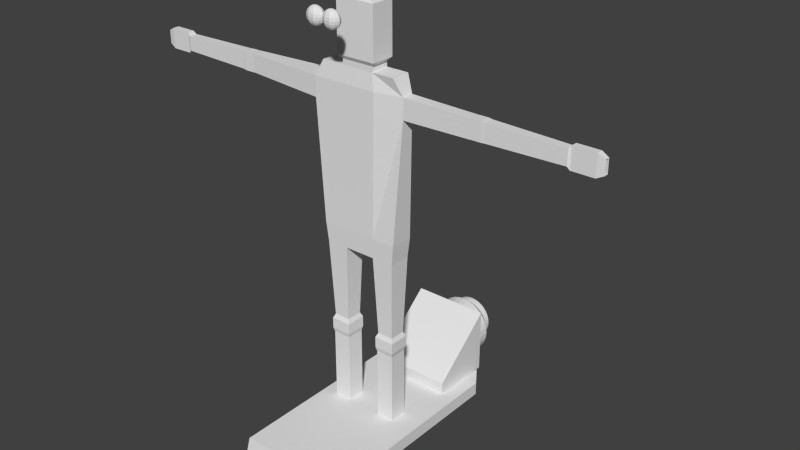 # Source: character.blend  (saved by Blender 2.63.0; exported with 4.5.12 LTS)
import bpy
from mathutils import Matrix  # noqa: F401  (used for matrix-valued properties, if any)

bpy.ops.wm.read_factory_settings(use_empty=True)
scene = bpy.context.scene
scene.name = 'Scene'

# ---- collections
col_collection_1 = bpy.data.collections.new('Collection 1'); scene.collection.children.link(col_collection_1)

# ---- materials (node trees are filled in below, after node groups)
mat_material_004 = bpy.data.materials.new('Material.004')
mat_material_004.alpha_threshold = 0.0
mat_material_004.use_transparent_shadow = False
mat_material_004.roughness = 0.5
mat_material_004.line_color = (0.0, 0.0, 0.0, 1.0)
mat_material_002 = bpy.data.materials.new('Material.002')
mat_material_002.alpha_threshold = 0.0
mat_material_002.use_transparent_shadow = False
mat_material_002.roughness = 0.5
mat_material_002.line_color = (0.0, 0.0, 0.0, 1.0)
mat_material_003 = bpy.data.materials.new('Material.003')
mat_material_003.alpha_threshold = 0.0
mat_material_003.use_transparent_shadow = False
mat_material_003.roughness = 0.5
mat_material_003.line_color = (0.0, 0.0, 0.0, 1.0)
mat_material_001 = bpy.data.materials.new('Material.001')
mat_material_001.alpha_threshold = 0.0
mat_material_001.use_transparent_shadow = False
mat_material_001.roughness = 0.5
mat_material_001.line_color = (0.0, 0.0, 0.0, 1.0)
mat_material = bpy.data.materials.new('Material')
mat_material.alpha_threshold = 0.0
mat_material.use_transparent_shadow = False
mat_material.roughness = 0.5
mat_material.line_color = (0.0, 0.0, 0.0, 1.0)

# ---- material node trees

# ---- world
world_world = bpy.data.worlds.new('World'); scene.world = world_world
world_world.color = (0.05088, 0.05088, 0.05088)
world_world.use_sun_shadow = False
world_world.sun_shadow_jitter_overblur = 0.0
world_world.cycles.sampling_method = 'MANUAL'
world_world.cycles.sample_map_resolution = 256

# ---- meshes
me_sphere_001 = bpy.data.meshes.new('Sphere.001')
me_sphere_001.from_pydata([(-0.309, 0.0, 0.9511), (-0.809, 0.0, 0.5878), (-0.809, 0.0, -0.5878), (-0.5878, 0.0, -0.809), (-0.309, 0.0, -0.9511), (3.258e-07, 0.0, -1.0), (-0.25, 0.1816, 0.9511), (-0.4755, 0.3455, 0.809), (-0.6545, 0.4755, 0.5878), (-0.7694, 0.559, 0.309), (-0.809, 0.5878, -5.96e-08), (-0.7694, 0.559, -0.309), (-0.6545, 0.4755, -0.5878), (-0.4755, 0.3455, -0.809), (-0.25, 0.1816, -0.9511), (-0.09549, 0.2939, 0.9511), (-0.1816, 0.559, 0.809), (-0.25, 0.7694, 0.5878), (-0.2939, 0.9045, 0.309), (-0.309, 0.9511, -5.96e-08), (-0.2939, 0.9045, -0.309), (-0.25, 0.7694, -0.5878), (-0.1816, 0.559, -0.809), (-0.09549, 0.2939, -0.9511), (0.09549, 0.2939, 0.9511), (0.1816, 0.559, 0.809), (0.25, 0.7694, 0.5878), (0.2939, 0.9045, 0.309), (0.309, 0.9511, -5.96e-08), (0.2939, 0.9045, -0.309), (0.25, 0.7694, -0.5878), (0.1816, 0.559, -0.809), (0.09549, 0.2939, -0.9511), (0.25, 0.1816, 0.9511), (0.4755, 0.3455, 0.809), (0.6545, 0.4755, 0.5878), (0.7694, 0.559, 0.309), (0.809, 0.5878, -5.96e-08), (0.7694, 0.559, -0.309), (0.6545, 0.4755, -0.5878), (0.4755, 0.3455, -0.809), (0.25, 0.1816, -0.9511), (0.309, 0.0, 0.9511), (0.5878, 5.96e-08, 0.809), (0.809, 0.0, 0.5878), (0.9511, 8.941e-08, 0.309), (1.0, 5.96e-08, -5.96e-08), (0.9511, 8.941e-08, -0.309), (0.809, 0.0, -0.5878), (0.5878, 5.96e-08, -0.809), (0.309, 0.0, -0.9511), (0.25, -0.1816, 0.9511), (0.4755, -0.3455, 0.809), (0.6545, -0.4755, 0.5878), (0.7694, -0.559, 0.309), (0.809, -0.5878, -5.96e-08), (0.7694, -0.559, -0.309), (0.6545, -0.4755, -0.5878), (0.4755, -0.3455, -0.809), (0.25, -0.1816, -0.9511), (0.09549, -0.2939, 0.9511), (0.1816, -0.559, 0.809), (0.25, -0.7694, 0.5878), (0.2939, -0.9045, 0.309), (0.309, -0.9511, -5.96e-08), (0.2939, -0.9045, -0.309), (0.25, -0.7694, -0.5878), (0.1816, -0.559, -0.809), (0.09549, -0.2939, -0.9511), (-0.09549, -0.2939, 0.9511), (-0.1816, -0.559, 0.809), (-0.25, -0.7694, 0.5878), (-0.2939, -0.9045, 0.309), (-0.309, -0.9511, -5.96e-08), (-0.2939, -0.9045, -0.309), (-0.25, -0.7694, -0.5878), (-0.1816, -0.559, -0.809), (-0.09549, -0.2939, -0.9511), (6.223e-08, -1.915e-07, 1.0), (-0.25, -0.1816, 0.9511), (-0.4755, -0.3455, 0.809), (-0.6545, -0.4755, 0.5878), (-0.7694, -0.559, 0.309), (-0.809, -0.5878, -5.96e-08), (-0.7694, -0.559, -0.309), (-0.6545, -0.4755, -0.5878), (-0.4755, -0.3455, -0.809), (-0.25, -0.1816, -0.9511), (-0.5878, -1.192e-07, 0.809), (-0.9511, -1.49e-07, 0.309), (-1.0, -1.49e-07, -5.96e-08), (-0.9511, -1.788e-07, -0.309)], [], [(12, 13, 3, 2), (13, 14, 4, 3), (20, 21, 12, 11), (21, 22, 13, 12), (15, 16, 7, 6), (22, 23, 14, 13), (16, 17, 8, 7), (17, 18, 9, 8), (18, 19, 10, 9), (19, 20, 11, 10), (26, 27, 18, 17), (27, 28, 19, 18), (28, 29, 20, 19), (29, 30, 21, 20), (30, 31, 22, 21), (24, 25, 16, 15), (31, 32, 23, 22), (25, 26, 17, 16), (39, 40, 31, 30), (33, 34, 25, 24), (40, 41, 32, 31), (34, 35, 26, 25), (35, 36, 27, 26), (36, 37, 28, 27), (37, 38, 29, 28), (38, 39, 30, 29), (45, 46, 37, 36), (46, 47, 38, 37), (47, 48, 39, 38), (48, 49, 40, 39), (42, 43, 34, 33), (49, 50, 41, 40), (43, 44, 35, 34), (44, 45, 36, 35), (58, 59, 50, 49), (52, 53, 44, 43), (53, 54, 45, 44), (54, 55, 46, 45), (55, 56, 47, 46), (56, 57, 48, 47), (57, 58, 49, 48), (51, 52, 43, 42), (64, 65, 56, 55), (65, 66, 57, 56), (66, 67, 58, 57), (60, 61, 52, 51), (67, 68, 59, 58), (61, 62, 53, 52), (62, 63, 54, 53), (63, 64, 55, 54), (71, 72, 63, 62), (72, 73, 64, 63), (73, 74, 65, 64), (74, 75, 66, 65), (75, 76, 67, 66), (69, 70, 61, 60), (76, 77, 68, 67), (70, 71, 62, 61), (85, 86, 76, 75), (79, 80, 70, 69), (86, 87, 77, 76), (80, 81, 71, 70), (81, 82, 72, 71), (82, 83, 73, 72), (83, 84, 74, 73), (84, 85, 75, 74), (89, 90, 83, 82), (90, 91, 84, 83), (14, 5, 4), (8, 9, 89, 1), (9, 10, 90, 89), (10, 11, 91, 90), (11, 12, 2, 91), (78, 6, 0), (6, 7, 88, 0), (7, 8, 1, 88), (78, 15, 6), (23, 5, 14), (32, 5, 23), (78, 24, 15), (41, 5, 32), (78, 33, 24), (78, 42, 33), (50, 5, 41), (59, 5, 50), (78, 51, 42), (78, 60, 51), (68, 5, 59), (77, 5, 68), (78, 69, 60), (78, 79, 69), (87, 5, 77), (91, 2, 85, 84), (78, 0, 79), (2, 3, 86, 85), (0, 88, 80, 79), (3, 4, 87, 86), (88, 1, 81, 80), (4, 5, 87), (1, 89, 82, 81)])
_uv = me_sphere_001.uv_layers.new(name='UVMap')
_uv.uv.foreach_set('vector', [0.6361, 0.4039, 0.6803, 0.4039, 0.6803, 0.4481, 0.6361, 0.4481, 0.6361, 0.4039, 0.6803, 0.4039, 0.6803, 0.4481, 0.6361, 0.4481, 0.6361, 0.4039, 0.6803, 0.4039, 0.6803, 0.4481, 0.6361, 0.4481, 0.6361, 0.4039, 0.6803, 0.4039, 0.6803, 0.4481, 0.6361, 0.4481, 0.6361, 0.4039, 0.6803, 0.4039, 0.6803, 0.4481, 0.6361, 0.4481, 0.6361, 0.4039, 0.6803, 0.4039, 0.6803, 0.4481, 0.6361, 0.4481, 0.6361, 0.4039, 0.6803, 0.4039, 0.6803, 0.4481, 0.6361, 0.4481, 0.6361, 0.4039, 0.6803, 0.4039, 0.6803, 0.4481, 0.6361, 0.4481, 0.6361, 0.4039, 0.6803, 0.4039, 0.6803, 0.4481, 0.6361, 0.4481, 0.6361, 0.4039, 0.6803, 0.4039, 0.6803, 0.4481, 0.6361, 0.4481, 0.6361, 0.4039, 0.6803, 0.4039, 0.6803, 0.4481, 0.6361, 0.4481, 0.6361, 0.4039, 0.6803, 0.4039, 0.6803, 0.4481, 0.6361, 0.4481, 0.6361, 0.4039, 0.6803, 0.4039, 0.6803, 0.4481, 0.6361, 0.4481, 0.6361, 0.4039, 0.6803, 0.4039, 0.6803, 0.4481, 0.6361, 0.4481, 0.6361, 0.4039, 0.6803, 0.4039, 0.6803, 0.4481, 0.6361, 0.4481, 0.6361, 0.4039, 0.6803, 0.4039, 0.6803, 0.4481, 0.6361, 0.4481, 0.6361, 0.4039, 0.6803, 0.4039, 0.6803, 0.4481, 0.6361, 0.4481, 0.6361, 0.4039, 0.6803, 0.4039, 0.6803, 0.4481, 0.6361, 0.4481, 0.6361, 0.4039, 0.6803, 0.4039, 0.6803, 0.4481, 0.6361, 0.4481, 0.6361, 0.4039, 0.6803, 0.4039, 0.6803, 0.4481, 0.6361, 0.4481, 0.6361, 0.4039, 0.6803, 0.4039, 0.6803, 0.4481, 0.6361, 0.4481, 0.6361, 0.4039, 0.6803, 0.4039, 0.6803, 0.4481, 0.6361, 0.4481, 0.6361, 0.4039, 0.6803, 0.4039, 0.6803, 0.4481, 0.6361, 0.4481, 0.6361, 0.4039, 0.6803, 0.4039, 0.6803, 0.4481, 0.6361, 0.4481, 0.6361, 0.4039, 0.6803, 0.4039, 0.6803, 0.4481, 0.6361, 0.4481, 0.6361, 0.4039, 0.6803, 0.4039, 0.6803, 0.4481, 0.6361, 0.4481, 0.6361, 0.4039, 0.6803, 0.4039, 0.6803, 0.4481, 0.6361, 0.4481, 0.6361, 0.4039, 0.6803, 0.4039, 0.6803, 0.4481, 0.6361, 0.4481, 0.6361, 0.4039, 0.6803, 0.4039, 0.6803, 0.4481, 0.6361, 0.4481, 0.6361, 0.4039, 0.6803, 0.4039, 0.6803, 0.4481, 0.6361, 0.4481, 0.6361, 0.4039, 0.6803, 0.4039, 0.6803, 0.4481, 0.6361, 0.4481, 0.6361, 0.4039, 0.6803, 0.4039, 0.6803, 0.4481, 0.6361, 0.4481, 0.6361, 0.4039, 0.6803, 0.4039, 0.6803, 0.4481, 0.6361, 0.4481, 0.6361, 0.4039, 0.6803, 0.4039, 0.6803, 0.4481, 0.6361, 0.4481, 0.6361, 0.4039, 0.6803, 0.4039, 0.6803, 0.4481, 0.6361, 0.4481, 0.6361, 0.4039, 0.6803, 0.4039, 0.6803, 0.4481, 0.6361, 0.4481, 0.6361, 0.4039, 0.6803, 0.4039, 0.6803, 0.4481, 0.6361, 0.4481, 0.6361, 0.4039, 0.6803, 0.4039, 0.6803, 0.4481, 0.6361, 0.4481, 0.6361, 0.4039, 0.6803, 0.4039, 0.6803, 0.4481, 0.6361, 0.4481, 0.6361, 0.4039, 0.6803, 0.4039, 0.6803, 0.4481, 0.6361, 0.4481, 0.6361, 0.4039, 0.6803, 0.4039, 0.6803, 0.4481, 0.6361, 0.4481, 0.6361, 0.4039, 0.6803, 0.4039, 0.6803, 0.4481, 0.6361, 0.4481, 0.6361, 0.4039, 0.6803, 0.4039, 0.6803, 0.4481, 0.6361, 0.4481, 0.6361, 0.4039, 0.6803, 0.4039, 0.6803, 0.4481, 0.6361, 0.4481, 0.6361, 0.4039, 0.6803, 0.4039, 0.6803, 0.4481, 0.6361, 0.4481, 0.6361, 0.4039, 0.6803, 0.4039, 0.6803, 0.4481, 0.6361, 0.4481, 0.6361, 0.4039, 0.6803, 0.4039, 0.6803, 0.4481, 0.6361, 0.4481, 0.6361, 0.4039, 0.6803, 0.4039, 0.6803, 0.4481, 0.6361, 0.4481, 0.6361, 0.4039, 0.6803, 0.4039, 0.6803, 0.4481, 0.6361, 0.4481, 0.6361, 0.4039, 0.6803, 0.4039, 0.6803, 0.4481, 0.6361, 0.4481, 0.6361, 0.4039, 0.6803, 0.4039, 0.6803, 0.4481, 0.6361, 0.4481, 0.6361, 0.4039, 0.6803, 0.4039, 0.6803, 0.4481, 0.6361, 0.4481, 0.6361, 0.4039, 0.6803, 0.4039, 0.6803, 0.4481, 0.6361, 0.4481, 0.6361, 0.4039, 0.6803, 0.4039, 0.6803, 0.4481, 0.6361, 0.4481, 0.6361, 0.4039, 0.6803, 0.4039, 0.6803, 0.4481, 0.6361, 0.4481, 0.6361, 0.4039, 0.6803, 0.4039, 0.6803, 0.4481, 0.6361, 0.4481, 0.6361, 0.4039, 0.6803, 0.4039, 0.6803, 0.4481, 0.6361, 0.4481, 0.6361, 0.4039, 0.6803, 0.4039, 0.6803, 0.4481, 0.6361, 0.4481, 0.6361, 0.4039, 0.6803, 0.4039, 0.6803, 0.4481, 0.6361, 0.4481, 0.6361, 0.4039, 0.6803, 0.4039, 0.6803, 0.4481, 0.6361, 0.4481, 0.6361, 0.4039, 0.6803, 0.4039, 0.6803, 0.4481, 0.6361, 0.4481, 0.6361, 0.4039, 0.6803, 0.4039, 0.6803, 0.4481, 0.6361, 0.4481, 0.6361, 0.4039, 0.6803, 0.4039, 0.6803, 0.4481, 0.6361, 0.4481, 0.6361, 0.4039, 0.6803, 0.4039, 0.6803, 0.4481, 0.6361, 0.4481, 0.6361, 0.4039, 0.6803, 0.4039, 0.6803, 0.4481, 0.6361, 0.4481, 0.6361, 0.4039, 0.6803, 0.4039, 0.6803, 0.4481, 0.6361, 0.4481, 0.6361, 0.4039, 0.6803, 0.4039, 0.6803, 0.4481, 0.6361, 0.4481, 0.6361, 0.4039, 0.6803, 0.4039, 0.6803, 0.4481, 0.6361, 0.4481, 0.6361, 0.4039, 0.6803, 0.4039, 0.6803, 0.4481, 0.6361, 0.4039, 0.6803, 0.4039, 0.6803, 0.4481, 0.6361, 0.4481, 0.6361, 0.4039, 0.6803, 0.4039, 0.6803, 0.4481, 0.6361, 0.4481, 0.6361, 0.4039, 0.6803, 0.4039, 0.6803, 0.4481, 0.6361, 0.4481, 0.6361, 0.4039, 0.6803, 0.4039, 0.6803, 0.4481, 0.6361, 0.4481, 0.6361, 0.4039, 0.6803, 0.4039, 0.6803, 0.4481, 0.6361, 0.4039, 0.6803, 0.4039, 0.6803, 0.4481, 0.6361, 0.4481, 0.6361, 0.4039, 0.6803, 0.4039, 0.6803, 0.4481, 0.6361, 0.4481, 0.6361, 0.4039, 0.6803, 0.4039, 0.6803, 0.4481, 0.6361, 0.4039, 0.6803, 0.4039, 0.6803, 0.4481, 0.6361, 0.4039, 0.6803, 0.4039, 0.6803, 0.4481, 0.6361, 0.4039, 0.6803, 0.4039, 0.6803, 0.4481, 0.6361, 0.4039, 0.6803, 0.4039, 0.6803, 0.4481, 0.6361, 0.4039, 0.6803, 0.4039, 0.6803, 0.4481, 0.6361, 0.4039, 0.6803, 0.4039, 0.6803, 0.4481, 0.6361, 0.4039, 0.6803, 0.4039, 0.6803, 0.4481, 0.6361, 0.4039, 0.6803, 0.4039, 0.6803, 0.4481, 0.6361, 0.4039, 0.6803, 0.4039, 0.6803, 0.4481, 0.6361, 0.4039, 0.6803, 0.4039, 0.6803, 0.4481, 0.6361, 0.4039, 0.6803, 0.4039, 0.6803, 0.4481, 0.6361, 0.4039, 0.6803, 0.4039, 0.6803, 0.4481, 0.6361, 0.4039, 0.6803, 0.4039, 0.6803, 0.4481, 0.6361, 0.4039, 0.6803, 0.4039, 0.6803, 0.4481, 0.6361, 0.4039, 0.6803, 0.4039, 0.6803, 0.4481, 0.6361, 0.4039, 0.6803, 0.4039, 0.6803, 0.4481, 0.6361, 0.4481, 0.6361, 0.4039, 0.6803, 0.4039, 0.6803, 0.4481, 0.6361, 0.4039, 0.6803, 0.4039, 0.6803, 0.4481, 0.6361, 0.4481, 0.6361, 0.4039, 0.6803, 0.4039, 0.6803, 0.4481, 0.6361, 0.4481, 0.6361, 0.4039, 0.6803, 0.4039, 0.6803, 0.4481, 0.6361, 0.4481, 0.6361, 0.4039, 0.6803, 0.4039, 0.6803, 0.4481, 0.6361, 0.4481, 0.6361, 0.4039, 0.6803, 0.4039, 0.6803, 0.4481, 0.6361, 0.4039, 0.6803, 0.4039, 0.6803, 0.4481, 0.6361, 0.4481])
me_sphere_001.use_remesh_preserve_volume = False
me_sphere_001.use_remesh_preserve_attributes = False
me_sphere_001.use_mirror_vertex_groups = False
me_sphere_001.update()
me_sphere = bpy.data.meshes.new('Sphere')
me_sphere.from_pydata([(-0.309, 0.0, 0.9511), (-0.809, 0.0, 0.5878), (-0.809, 0.0, -0.5878), (-0.5878, 0.0, -0.809), (-0.309, 0.0, -0.9511), (3.258e-07, 0.0, -1.0), (-0.25, 0.1816, 0.9511), (-0.4755, 0.3455, 0.809), (-0.6545, 0.4755, 0.5878), (-0.7694, 0.559, 0.309), (-0.809, 0.5878, -5.96e-08), (-0.7694, 0.559, -0.309), (-0.6545, 0.4755, -0.5878), (-0.4755, 0.3455, -0.809), (-0.25, 0.1816, -0.9511), (-0.09549, 0.2939, 0.9511), (-0.1816, 0.559, 0.809), (-0.25, 0.7694, 0.5878), (-0.2939, 0.9045, 0.309), (-0.309, 0.9511, -5.96e-08), (-0.2939, 0.9045, -0.309), (-0.25, 0.7694, -0.5878), (-0.1816, 0.559, -0.809), (-0.09549, 0.2939, -0.9511), (0.09549, 0.2939, 0.9511), (0.1816, 0.559, 0.809), (0.25, 0.7694, 0.5878), (0.2939, 0.9045, 0.309), (0.309, 0.9511, -5.96e-08), (0.2939, 0.9045, -0.309), (0.25, 0.7694, -0.5878), (0.1816, 0.559, -0.809), (0.09549, 0.2939, -0.9511), (0.25, 0.1816, 0.9511), (0.4755, 0.3455, 0.809), (0.6545, 0.4755, 0.5878), (0.7694, 0.559, 0.309), (0.809, 0.5878, -5.96e-08), (0.7694, 0.559, -0.309), (0.6545, 0.4755, -0.5878), (0.4755, 0.3455, -0.809), (0.25, 0.1816, -0.9511), (0.309, 0.0, 0.9511), (0.5878, 5.96e-08, 0.809), (0.809, 0.0, 0.5878), (0.9511, 8.941e-08, 0.309), (1.0, 5.96e-08, -5.96e-08), (0.9511, 8.941e-08, -0.309), (0.809, 0.0, -0.5878), (0.5878, 5.96e-08, -0.809), (0.309, 0.0, -0.9511), (0.25, -0.1816, 0.9511), (0.4755, -0.3455, 0.809), (0.6545, -0.4755, 0.5878), (0.7694, -0.559, 0.309), (0.809, -0.5878, -5.96e-08), (0.7694, -0.559, -0.309), (0.6545, -0.4755, -0.5878), (0.4755, -0.3455, -0.809), (0.25, -0.1816, -0.9511), (0.09549, -0.2939, 0.9511), (0.1816, -0.559, 0.809), (0.25, -0.7694, 0.5878), (0.2939, -0.9045, 0.309), (0.309, -0.9511, -5.96e-08), (0.2939, -0.9045, -0.309), (0.25, -0.7694, -0.5878), (0.1816, -0.559, -0.809), (0.09549, -0.2939, -0.9511), (-0.09549, -0.2939, 0.9511), (-0.1816, -0.559, 0.809), (-0.25, -0.7694, 0.5878), (-0.2939, -0.9045, 0.309), (-0.309, -0.9511, -5.96e-08), (-0.2939, -0.9045, -0.309), (-0.25, -0.7694, -0.5878), (-0.1816, -0.559, -0.809), (-0.09549, -0.2939, -0.9511), (6.223e-08, -1.915e-07, 1.0), (-0.25, -0.1816, 0.9511), (-0.4755, -0.3455, 0.809), (-0.6545, -0.4755, 0.5878), (-0.7694, -0.559, 0.309), (-0.809, -0.5878, -5.96e-08), (-0.7694, -0.559, -0.309), (-0.6545, -0.4755, -0.5878), (-0.4755, -0.3455, -0.809), (-0.25, -0.1816, -0.9511), (-0.5878, -1.192e-07, 0.809), (-0.9511, -1.49e-07, 0.309), (-1.0, -1.49e-07, -5.96e-08), (-0.9511, -1.788e-07, -0.309)], [], [(12, 13, 3, 2), (13, 14, 4, 3), (20, 21, 12, 11), (21, 22, 13, 12), (15, 16, 7, 6), (22, 23, 14, 13), (16, 17, 8, 7), (17, 18, 9, 8), (18, 19, 10, 9), (19, 20, 11, 10), (26, 27, 18, 17), (27, 28, 19, 18), (28, 29, 20, 19), (29, 30, 21, 20), (30, 31, 22, 21), (24, 25, 16, 15), (31, 32, 23, 22), (25, 26, 17, 16), (39, 40, 31, 30), (33, 34, 25, 24), (40, 41, 32, 31), (34, 35, 26, 25), (35, 36, 27, 26), (36, 37, 28, 27), (37, 38, 29, 28), (38, 39, 30, 29), (45, 46, 37, 36), (46, 47, 38, 37), (47, 48, 39, 38), (48, 49, 40, 39), (42, 43, 34, 33), (49, 50, 41, 40), (43, 44, 35, 34), (44, 45, 36, 35), (58, 59, 50, 49), (52, 53, 44, 43), (53, 54, 45, 44), (54, 55, 46, 45), (55, 56, 47, 46), (56, 57, 48, 47), (57, 58, 49, 48), (51, 52, 43, 42), (64, 65, 56, 55), (65, 66, 57, 56), (66, 67, 58, 57), (60, 61, 52, 51), (67, 68, 59, 58), (61, 62, 53, 52), (62, 63, 54, 53), (63, 64, 55, 54), (71, 72, 63, 62), (72, 73, 64, 63), (73, 74, 65, 64), (74, 75, 66, 65), (75, 76, 67, 66), (69, 70, 61, 60), (76, 77, 68, 67), (70, 71, 62, 61), (85, 86, 76, 75), (79, 80, 70, 69), (86, 87, 77, 76), (80, 81, 71, 70), (81, 82, 72, 71), (82, 83, 73, 72), (83, 84, 74, 73), (84, 85, 75, 74), (89, 90, 83, 82), (90, 91, 84, 83), (14, 5, 4), (8, 9, 89, 1), (9, 10, 90, 89), (10, 11, 91, 90), (11, 12, 2, 91), (78, 6, 0), (6, 7, 88, 0), (7, 8, 1, 88), (78, 15, 6), (23, 5, 14), (32, 5, 23), (78, 24, 15), (41, 5, 32), (78, 33, 24), (78, 42, 33), (50, 5, 41), (59, 5, 50), (78, 51, 42), (78, 60, 51), (68, 5, 59), (77, 5, 68), (78, 69, 60), (78, 79, 69), (87, 5, 77), (91, 2, 85, 84), (78, 0, 79), (2, 3, 86, 85), (0, 88, 80, 79), (3, 4, 87, 86), (88, 1, 81, 80), (4, 5, 87), (1, 89, 82, 81)])
_uv = me_sphere.uv_layers.new(name='UVMap')
_uv.uv.foreach_set('vector', [0.6314, 0.4048, 0.6741, 0.4048, 0.6741, 0.4475, 0.6314, 0.4475, 0.6314, 0.4048, 0.6741, 0.4048, 0.6741, 0.4475, 0.6314, 0.4475, 0.6314, 0.4048, 0.6741, 0.4048, 0.6741, 0.4475, 0.6314, 0.4475, 0.6314, 0.4048, 0.6741, 0.4048, 0.6741, 0.4475, 0.6314, 0.4475, 0.6314, 0.4048, 0.6741, 0.4048, 0.6741, 0.4475, 0.6314, 0.4475, 0.6314, 0.4048, 0.6741, 0.4048, 0.6741, 0.4475, 0.6314, 0.4475, 0.6314, 0.4048, 0.6741, 0.4048, 0.6741, 0.4475, 0.6314, 0.4475, 0.6314, 0.4048, 0.6741, 0.4048, 0.6741, 0.4475, 0.6314, 0.4475, 0.6314, 0.4048, 0.6741, 0.4048, 0.6741, 0.4475, 0.6314, 0.4475, 0.6314, 0.4048, 0.6741, 0.4048, 0.6741, 0.4475, 0.6314, 0.4475, 0.6314, 0.4048, 0.6741, 0.4048, 0.6741, 0.4475, 0.6314, 0.4475, 0.6314, 0.4048, 0.6741, 0.4048, 0.6741, 0.4475, 0.6314, 0.4475, 0.6314, 0.4048, 0.6741, 0.4048, 0.6741, 0.4475, 0.6314, 0.4475, 0.6314, 0.4048, 0.6741, 0.4048, 0.6741, 0.4475, 0.6314, 0.4475, 0.6314, 0.4048, 0.6741, 0.4048, 0.6741, 0.4475, 0.6314, 0.4475, 0.6314, 0.4048, 0.6741, 0.4048, 0.6741, 0.4475, 0.6314, 0.4475, 0.6314, 0.4048, 0.6741, 0.4048, 0.6741, 0.4475, 0.6314, 0.4475, 0.6314, 0.4048, 0.6741, 0.4048, 0.6741, 0.4475, 0.6314, 0.4475, 0.6314, 0.4048, 0.6741, 0.4048, 0.6741, 0.4475, 0.6314, 0.4475, 0.6314, 0.4048, 0.6741, 0.4048, 0.6741, 0.4475, 0.6314, 0.4475, 0.6314, 0.4048, 0.6741, 0.4048, 0.6741, 0.4475, 0.6314, 0.4475, 0.6314, 0.4048, 0.6741, 0.4048, 0.6741, 0.4475, 0.6314, 0.4475, 0.6314, 0.4048, 0.6741, 0.4048, 0.6741, 0.4475, 0.6314, 0.4475, 0.6314, 0.4048, 0.6741, 0.4048, 0.6741, 0.4475, 0.6314, 0.4475, 0.6314, 0.4048, 0.6741, 0.4048, 0.6741, 0.4475, 0.6314, 0.4475, 0.6314, 0.4048, 0.6741, 0.4048, 0.6741, 0.4475, 0.6314, 0.4475, 0.6314, 0.4048, 0.6741, 0.4048, 0.6741, 0.4475, 0.6314, 0.4475, 0.6314, 0.4048, 0.6741, 0.4048, 0.6741, 0.4475, 0.6314, 0.4475, 0.6314, 0.4048, 0.6741, 0.4048, 0.6741, 0.4475, 0.6314, 0.4475, 0.6314, 0.4048, 0.6741, 0.4048, 0.6741, 0.4475, 0.6314, 0.4475, 0.6314, 0.4048, 0.6741, 0.4048, 0.6741, 0.4475, 0.6314, 0.4475, 0.6314, 0.4048, 0.6741, 0.4048, 0.6741, 0.4475, 0.6314, 0.4475, 0.6314, 0.4048, 0.6741, 0.4048, 0.6741, 0.4475, 0.6314, 0.4475, 0.6314, 0.4048, 0.6741, 0.4048, 0.6741, 0.4475, 0.6314, 0.4475, 0.6314, 0.4048, 0.6741, 0.4048, 0.6741, 0.4475, 0.6314, 0.4475, 0.6314, 0.4048, 0.6741, 0.4048, 0.6741, 0.4475, 0.6314, 0.4475, 0.6314, 0.4048, 0.6741, 0.4048, 0.6741, 0.4475, 0.6314, 0.4475, 0.6314, 0.4048, 0.6741, 0.4048, 0.6741, 0.4475, 0.6314, 0.4475, 0.6314, 0.4048, 0.6741, 0.4048, 0.6741, 0.4475, 0.6314, 0.4475, 0.6314, 0.4048, 0.6741, 0.4048, 0.6741, 0.4475, 0.6314, 0.4475, 0.6314, 0.4048, 0.6741, 0.4048, 0.6741, 0.4475, 0.6314, 0.4475, 0.6314, 0.4048, 0.6741, 0.4048, 0.6741, 0.4475, 0.6314, 0.4475, 0.6314, 0.4048, 0.6741, 0.4048, 0.6741, 0.4475, 0.6314, 0.4475, 0.6314, 0.4048, 0.6741, 0.4048, 0.6741, 0.4475, 0.6314, 0.4475, 0.6314, 0.4048, 0.6741, 0.4048, 0.6741, 0.4475, 0.6314, 0.4475, 0.6314, 0.4048, 0.6741, 0.4048, 0.6741, 0.4475, 0.6314, 0.4475, 0.6314, 0.4048, 0.6741, 0.4048, 0.6741, 0.4475, 0.6314, 0.4475, 0.6314, 0.4048, 0.6741, 0.4048, 0.6741, 0.4475, 0.6314, 0.4475, 0.6314, 0.4048, 0.6741, 0.4048, 0.6741, 0.4475, 0.6314, 0.4475, 0.6314, 0.4048, 0.6741, 0.4048, 0.6741, 0.4475, 0.6314, 0.4475, 0.6314, 0.4048, 0.6741, 0.4048, 0.6741, 0.4475, 0.6314, 0.4475, 0.6314, 0.4048, 0.6741, 0.4048, 0.6741, 0.4475, 0.6314, 0.4475, 0.6314, 0.4048, 0.6741, 0.4048, 0.6741, 0.4475, 0.6314, 0.4475, 0.6314, 0.4048, 0.6741, 0.4048, 0.6741, 0.4475, 0.6314, 0.4475, 0.6314, 0.4048, 0.6741, 0.4048, 0.6741, 0.4475, 0.6314, 0.4475, 0.6314, 0.4048, 0.6741, 0.4048, 0.6741, 0.4475, 0.6314, 0.4475, 0.6314, 0.4048, 0.6741, 0.4048, 0.6741, 0.4475, 0.6314, 0.4475, 0.6314, 0.4048, 0.6741, 0.4048, 0.6741, 0.4475, 0.6314, 0.4475, 0.6314, 0.4048, 0.6741, 0.4048, 0.6741, 0.4475, 0.6314, 0.4475, 0.6314, 0.4048, 0.6741, 0.4048, 0.6741, 0.4475, 0.6314, 0.4475, 0.6314, 0.4048, 0.6741, 0.4048, 0.6741, 0.4475, 0.6314, 0.4475, 0.6314, 0.4048, 0.6741, 0.4048, 0.6741, 0.4475, 0.6314, 0.4475, 0.6314, 0.4048, 0.6741, 0.4048, 0.6741, 0.4475, 0.6314, 0.4475, 0.6314, 0.4048, 0.6741, 0.4048, 0.6741, 0.4475, 0.6314, 0.4475, 0.6314, 0.4048, 0.6741, 0.4048, 0.6741, 0.4475, 0.6314, 0.4475, 0.6314, 0.4048, 0.6741, 0.4048, 0.6741, 0.4475, 0.6314, 0.4475, 0.6314, 0.4048, 0.6741, 0.4048, 0.6741, 0.4475, 0.6314, 0.4475, 0.6314, 0.4048, 0.6741, 0.4048, 0.6741, 0.4475, 0.6314, 0.4475, 0.6314, 0.4048, 0.6741, 0.4048, 0.6741, 0.4475, 0.6314, 0.4048, 0.6741, 0.4048, 0.6741, 0.4475, 0.6314, 0.4475, 0.6314, 0.4048, 0.6741, 0.4048, 0.6741, 0.4475, 0.6314, 0.4475, 0.6314, 0.4048, 0.6741, 0.4048, 0.6741, 0.4475, 0.6314, 0.4475, 0.6314, 0.4048, 0.6741, 0.4048, 0.6741, 0.4475, 0.6314, 0.4475, 0.6314, 0.4048, 0.6741, 0.4048, 0.6741, 0.4475, 0.6314, 0.4048, 0.6741, 0.4048, 0.6741, 0.4475, 0.6314, 0.4475, 0.6314, 0.4048, 0.6741, 0.4048, 0.6741, 0.4475, 0.6314, 0.4475, 0.6314, 0.4048, 0.6741, 0.4048, 0.6741, 0.4475, 0.6314, 0.4048, 0.6741, 0.4048, 0.6741, 0.4475, 0.6314, 0.4048, 0.6741, 0.4048, 0.6741, 0.4475, 0.6314, 0.4048, 0.6741, 0.4048, 0.6741, 0.4475, 0.6314, 0.4048, 0.6741, 0.4048, 0.6741, 0.4475, 0.6314, 0.4048, 0.6741, 0.4048, 0.6741, 0.4475, 0.6314, 0.4048, 0.6741, 0.4048, 0.6741, 0.4475, 0.6314, 0.4048, 0.6741, 0.4048, 0.6741, 0.4475, 0.6314, 0.4048, 0.6741, 0.4048, 0.6741, 0.4475, 0.6314, 0.4048, 0.6741, 0.4048, 0.6741, 0.4475, 0.6314, 0.4048, 0.6741, 0.4048, 0.6741, 0.4475, 0.6314, 0.4048, 0.6741, 0.4048, 0.6741, 0.4475, 0.6314, 0.4048, 0.6741, 0.4048, 0.6741, 0.4475, 0.6314, 0.4048, 0.6741, 0.4048, 0.6741, 0.4475, 0.6314, 0.4048, 0.6741, 0.4048, 0.6741, 0.4475, 0.6314, 0.4048, 0.6741, 0.4048, 0.6741, 0.4475, 0.6314, 0.4048, 0.6741, 0.4048, 0.6741, 0.4475, 0.6314, 0.4475, 0.6314, 0.4048, 0.6741, 0.4048, 0.6741, 0.4475, 0.6314, 0.4048, 0.6741, 0.4048, 0.6741, 0.4475, 0.6314, 0.4475, 0.6314, 0.4048, 0.6741, 0.4048, 0.6741, 0.4475, 0.6314, 0.4475, 0.6314, 0.4048, 0.6741, 0.4048, 0.6741, 0.4475, 0.6314, 0.4475, 0.6314, 0.4048, 0.6741, 0.4048, 0.6741, 0.4475, 0.6314, 0.4475, 0.6314, 0.4048, 0.6741, 0.4048, 0.6741, 0.4475, 0.6314, 0.4048, 0.6741, 0.4048, 0.6741, 0.4475, 0.6314, 0.4475])
me_sphere.use_remesh_preserve_volume = False
me_sphere.use_remesh_preserve_attributes = False
me_sphere.use_mirror_vertex_groups = False
me_sphere.update()
me_cylinder_002 = bpy.data.meshes.new('Cylinder.002')
me_cylinder_002.from_pydata([(1.236e-16, 1.009, -12.62), (0.0, 1.0, 1.0), (0.1951, 0.9901, -12.62), (0.1951, 0.9808, 1.0), (0.3827, 0.9332, -12.62), (0.3827, 0.9239, 1.0), (0.5556, 0.8408, -12.62), (0.5556, 0.8315, 1.0), (0.7071, 0.7164, -12.62), (0.7071, 0.7071, 1.0), (0.8315, 0.5649, -12.62), (0.8315, 0.5556, 1.0), (0.9239, 0.392, -12.62), (0.9239, 0.3827, 1.0), (0.9808, 0.2044, -12.62), (0.9808, 0.1951, 1.0), (1.0, 0.009292, -12.62), (1.0, 7.55e-08, 1.0), (0.9808, -0.1858, -12.62), (0.9808, -0.1951, 1.0), (0.9239, -0.3734, -12.62), (0.9239, -0.3827, 1.0), (0.8315, -0.5463, -12.62), (0.8315, -0.5556, 1.0), (0.7071, -0.6978, -12.62), (0.7071, -0.7071, 1.0), (0.5556, -0.8222, -12.62), (0.5556, -0.8315, 1.0), (0.3827, -0.9146, -12.62), (0.3827, -0.9239, 1.0), (0.1951, -0.9715, -12.62), (0.1951, -0.9808, 1.0), (-3.258e-07, -0.9907, -12.62), (-3.258e-07, -1.0, 1.0), (-0.1951, -0.9715, -12.62), (-0.1951, -0.9808, 1.0), (-0.3827, -0.9146, -12.62), (-0.3827, -0.9239, 1.0), (-0.5556, -0.8222, -12.62), (-0.5556, -0.8315, 1.0), (-0.7071, -0.6978, -12.62), (-0.7071, -0.7071, 1.0), (-0.8315, -0.5463, -12.62), (-0.8315, -0.5556, 1.0), (-0.9239, -0.3734, -12.62), (-0.9239, -0.3827, 1.0), (-0.9808, -0.1858, -12.62), (-0.9808, -0.1951, 1.0), (-1.0, 0.009293, -12.62), (-1.0, 9.656e-07, 1.0), (-0.9808, 0.2044, -12.62), (-0.9808, 0.1951, 1.0), (-0.9239, 0.392, -12.62), (-0.9239, 0.3827, 1.0), (-0.8315, 0.5649, -12.62), (-0.8315, 0.5556, 1.0), (-0.7071, 0.7164, -12.62), (-0.7071, 0.7071, 1.0), (-0.5556, 0.8408, -12.62), (-0.5556, 0.8315, 1.0), (-0.3827, 0.9332, -12.62), (-0.3827, 0.9239, 1.0), (-0.1951, 0.9901, -12.62), (-0.1951, 0.9808, 1.0)], [], [(0, 1, 3, 2), (2, 3, 5, 4), (4, 5, 7, 6), (6, 7, 9, 8), (8, 9, 11, 10), (10, 11, 13, 12), (12, 13, 15, 14), (14, 15, 17, 16), (16, 17, 19, 18), (18, 19, 21, 20), (20, 21, 23, 22), (22, 23, 25, 24), (24, 25, 27, 26), (26, 27, 29, 28), (28, 29, 31, 30), (30, 31, 33, 32), (32, 33, 35, 34), (34, 35, 37, 36), (36, 37, 39, 38), (38, 39, 41, 40), (40, 41, 43, 42), (42, 43, 45, 44), (44, 45, 47, 46), (46, 47, 49, 48), (48, 49, 51, 50), (50, 51, 53, 52), (52, 53, 55, 54), (54, 55, 57, 56), (56, 57, 59, 58), (58, 59, 61, 60), (3, 1, 63, 61, 59, 57, 55, 53, 51, 49, 47, 45, 43, 41, 39, 37, 35, 33, 31, 29, 27, 25, 23, 21, 19, 17, 15, 13, 11, 9, 7, 5), (62, 63, 1, 0), (60, 61, 63, 62), (0, 2, 4, 6, 8, 10, 12, 14, 16, 18, 20, 22, 24, 26, 28, 30, 32, 34, 36, 38, 40, 42, 44, 46, 48, 50, 52, 54, 56, 58, 60, 62)])
_uv = me_cylinder_002.uv_layers.new(name='UVMap')
_uv.uv.foreach_set('vector', [0.2044, 0.1766, 0.204, 0.1766, 0.2096, 0.2056, 0.2101, 0.2056, 0.2101, 0.2056, 0.2096, 0.2056, 0.2264, 0.2335, 0.2269, 0.2335, 0.2269, 0.2335, 0.2264, 0.2335, 0.2537, 0.2592, 0.2541, 0.2592, 0.2541, 0.2592, 0.2537, 0.2592, 0.2904, 0.2818, 0.2908, 0.2818, 0.2908, 0.2818, 0.2904, 0.2818, 0.3351, 0.3003, 0.3355, 0.3003, 0.3355, 0.3003, 0.3351, 0.3003, 0.386, 0.314, 0.3865, 0.314, 0.3865, 0.314, 0.386, 0.314, 0.4414, 0.3225, 0.4419, 0.3225, 0.4419, 0.3225, 0.4414, 0.3225, 0.4989, 0.3253, 0.4994, 0.3253, 0.4994, 0.3253, 0.4989, 0.3253, 0.5565, 0.3225, 0.5569, 0.3225, 0.5569, 0.3225, 0.5565, 0.3225, 0.6118, 0.314, 0.6123, 0.314, 0.6123, 0.314, 0.6118, 0.314, 0.6628, 0.3003, 0.6633, 0.3003, 0.6633, 0.3003, 0.6628, 0.3003, 0.7075, 0.2818, 0.708, 0.2818, 0.708, 0.2818, 0.7075, 0.2818, 0.7442, 0.2592, 0.7447, 0.2592, 0.7447, 0.2592, 0.7442, 0.2592, 0.7714, 0.2335, 0.7719, 0.2335, 0.7719, 0.2335, 0.7714, 0.2335, 0.7882, 0.2056, 0.7887, 0.2056, 0.7887, 0.2056, 0.7882, 0.2056, 0.7939, 0.1766, 0.7944, 0.1766, 0.7944, 0.1766, 0.7939, 0.1766, 0.7882, 0.1476, 0.7887, 0.1476, 0.7887, 0.1476, 0.7882, 0.1476, 0.7714, 0.1197, 0.7719, 0.1197, 0.7719, 0.1197, 0.7714, 0.1197, 0.7442, 0.09394, 0.7447, 0.09394, 0.7447, 0.09394, 0.7442, 0.09394, 0.7075, 0.0714, 0.708, 0.0714, 0.708, 0.0714, 0.7075, 0.0714, 0.6628, 0.0529, 0.6633, 0.0529, 0.6633, 0.0529, 0.6628, 0.0529, 0.6118, 0.03915, 0.6123, 0.03915, 0.6123, 0.03915, 0.6118, 0.03915, 0.5565, 0.03069, 0.5569, 0.03069, 0.5569, 0.03069, 0.5565, 0.03069, 0.4989, 0.02783, 0.4994, 0.02783, 0.4994, 0.02783, 0.4989, 0.02783, 0.4414, 0.03069, 0.4419, 0.03069, 0.4419, 0.03069, 0.4414, 0.03069, 0.386, 0.03915, 0.3865, 0.03915, 0.3865, 0.03915, 0.386, 0.03915, 0.3351, 0.0529, 0.3355, 0.0529, 0.3355, 0.0529, 0.3351, 0.0529, 0.2904, 0.0714, 0.2908, 0.0714, 0.2908, 0.0714, 0.2904, 0.0714, 0.2537, 0.09394, 0.2541, 0.09394, 0.2541, 0.09394, 0.2537, 0.09394, 0.2264, 0.1197, 0.2269, 0.1197, 0.2096, 0.2056, 0.204, 0.1766, 0.2096, 0.1476, 0.2264, 0.1197, 0.2537, 0.09394, 0.2904, 0.0714, 0.3351, 0.0529, 0.386, 0.03915, 0.4414, 0.03069, 0.4989, 0.02783, 0.5565, 0.03069, 0.6118, 0.03915, 0.6628, 0.0529, 0.7075, 0.0714, 0.7442, 0.09394, 0.7714, 0.1197, 0.7882, 0.1476, 0.7939, 0.1766, 0.7882, 0.2056, 0.7714, 0.2335, 0.7442, 0.2592, 0.7075, 0.2818, 0.6628, 0.3003, 0.6118, 0.314, 0.5565, 0.3225, 0.4989, 0.3253, 0.4414, 0.3225, 0.386, 0.314, 0.3351, 0.3003, 0.2904, 0.2818, 0.2537, 0.2592, 0.2264, 0.2335, 0.2101, 0.1476, 0.2096, 0.1476, 0.204, 0.1766, 0.2044, 0.1766, 0.2269, 0.1197, 0.2264, 0.1197, 0.2096, 0.1476, 0.2101, 0.1476, 0.2044, 0.1766, 0.2101, 0.2056, 0.2269, 0.2335, 0.2541, 0.2592, 0.2908, 0.2818, 0.3355, 0.3003, 0.3865, 0.314, 0.4419, 0.3225, 0.4994, 0.3253, 0.5569, 0.3225, 0.6123, 0.314, 0.6633, 0.3003, 0.708, 0.2818, 0.7447, 0.2592, 0.7719, 0.2335, 0.7887, 0.2056, 0.7944, 0.1766, 0.7887, 0.1476, 0.7719, 0.1197, 0.7447, 0.09394, 0.708, 0.0714, 0.6633, 0.0529, 0.6123, 0.03915, 0.5569, 0.03069, 0.4994, 0.02783, 0.4419, 0.03069, 0.3865, 0.03915, 0.3355, 0.0529, 0.2908, 0.0714, 0.2541, 0.09394, 0.2269, 0.1197, 0.2101, 0.1476])
me_cylinder_002.materials.append(mat_material_004)
me_cylinder_002.use_remesh_preserve_volume = False
me_cylinder_002.use_remesh_preserve_attributes = False
me_cylinder_002.use_mirror_vertex_groups = False
me_cylinder_002.update()
me_cube_003 = bpy.data.meshes.new('Cube.003')
me_cube_003.from_pydata([(-1.0, -1.0, -1.0), (-1.0, 1.0, -1.0), (1.0, 1.0, -1.0), (1.0, -1.0, -1.0), (-1.0, -1.0, -0.5851), (-1.0, 1.0, 1.113), (1.0, 1.0, 1.113), (1.0, -1.0, -0.5851)], [], [(4, 5, 1, 0), (5, 6, 2, 1), (6, 7, 3, 2), (7, 4, 0, 3), (0, 1, 2, 3), (7, 6, 5, 4)])
_uv = me_cube_003.uv_layers.new(name='UVMap')
_uv.uv.foreach_set('vector', [0.2439, 0.6785, 0.2232, 0.6607, 0.2232, 0.6829, 0.2439, 0.6829, 0.2487, 0.6817, 0.228, 0.6817, 0.228, 0.7039, 0.2487, 0.7039, 0.2439, 0.6817, 0.2646, 0.6996, 0.2646, 0.7039, 0.2439, 0.7039, 0.2487, 0.6785, 0.2694, 0.6785, 0.2694, 0.6829, 0.2487, 0.6829, 0.2487, 0.6658, 0.2487, 0.6448, 0.228, 0.6448, 0.228, 0.6658, 0.2487, 0.6658, 0.2487, 0.6448, 0.2694, 0.6448, 0.2694, 0.6658])
me_cube_003.materials.append(mat_material_002)
me_cube_003.use_remesh_preserve_volume = False
me_cube_003.use_remesh_preserve_attributes = False
me_cube_003.use_mirror_vertex_groups = False
me_cube_003.update()
me_cylinder_003 = bpy.data.meshes.new('Cylinder.003')
me_cylinder_003.from_pydata([(0.00484, 1.0, -0.4656), (-0.003115, 1.0, 0.6561), (0.1999, 0.9808, -0.4656), (0.192, 0.9808, 0.6561), (0.3875, 0.9239, -0.4656), (0.3796, 0.9239, 0.6561), (0.5604, 0.8315, -0.4656), (0.5525, 0.8315, 0.6561), (0.7119, 0.7071, -0.4656), (0.704, 0.7071, 0.6561), (0.8363, 0.5556, -0.4656), (0.8284, 0.5556, 0.6561), (0.9287, 0.3827, -0.4656), (0.9208, 0.3827, 0.6561), (0.9856, 0.1951, -0.4656), (0.9777, 0.1951, 0.6561), (1.005, 3.515e-08, -0.4656), (0.9969, 1.015e-07, 0.6561), (0.9856, -0.1951, -0.4656), (0.9777, -0.1951, 0.6561), (0.9287, -0.3827, -0.4656), (0.9208, -0.3827, 0.6561), (0.8363, -0.5556, -0.4656), (0.8284, -0.5556, 0.6561), (0.7119, -0.7071, -0.4656), (0.704, -0.7071, 0.6561), (0.5604, -0.8315, -0.4656), (0.5525, -0.8315, 0.6561), (0.3875, -0.9239, -0.4656), (0.3796, -0.9239, 0.6561), (0.1999, -0.9808, -0.4656), (0.192, -0.9808, 0.6561), (0.004839, -1.0, -0.4656), (-0.003115, -1.0, 0.6561), (-0.1903, -0.9808, -0.4656), (-0.1982, -0.9808, 0.6561), (-0.3778, -0.9239, -0.4656), (-0.3858, -0.9239, 0.6561), (-0.5507, -0.8315, -0.4656), (-0.5587, -0.8315, 0.6561), (-0.7023, -0.7071, -0.4656), (-0.7102, -0.7071, 0.6561), (-0.8266, -0.5556, -0.4656), (-0.8346, -0.5556, 0.6561), (-0.919, -0.3827, -0.4656), (-0.927, -0.3827, 0.6561), (-0.9759, -0.1951, -0.4656), (-0.9839, -0.1951, 0.6561), (-0.9952, 9.253e-07, -0.4656), (-1.003, 9.916e-07, 0.6561), (-0.9759, 0.1951, -0.4656), (-0.9839, 0.1951, 0.6561), (-0.919, 0.3827, -0.4656), (-0.927, 0.3827, 0.6561), (-0.8266, 0.5556, -0.4656), (-0.8346, 0.5556, 0.6561), (-0.7023, 0.7071, -0.4656), (-0.7102, 0.7071, 0.6561), (-0.5507, 0.8315, -0.4656), (-0.5587, 0.8315, 0.6561), (-0.3778, 0.9239, -0.4656), (-0.3858, 0.9239, 0.6561), (-0.1902, 0.9808, -0.4656), (-0.1982, 0.9808, 0.6561), (0.00484, 0.5615, -0.9729), (0.1144, 0.5507, -0.9729), (0.2197, 0.5188, -0.9729), (0.3168, 0.4669, -0.9729), (0.4019, 0.397, -0.9729), (0.4717, 0.312, -0.9729), (0.5236, 0.2149, -0.9729), (0.5556, 0.1095, -0.9729), (0.5663, 1.238e-07, -0.9729), (0.5556, -0.1095, -0.9729), (0.5236, -0.2149, -0.9729), (0.4717, -0.312, -0.9729), (0.4019, -0.397, -0.9729), (0.3168, -0.4669, -0.9729), (0.2197, -0.5188, -0.9729), (0.1144, -0.5507, -0.9729), (0.00484, -0.5615, -0.9729), (-0.1047, -0.5507, -0.9729), (-0.21, -0.5188, -0.9729), (-0.3071, -0.4669, -0.9729), (-0.3922, -0.397, -0.9729), (-0.462, -0.312, -0.9729), (-0.5139, -0.2149, -0.9729), (-0.5459, -0.1095, -0.9729), (-0.5567, 6.235e-07, -0.9729), (-0.5459, 0.1095, -0.9729), (-0.5139, 0.2149, -0.9729), (-0.462, 0.312, -0.9729), (-0.3922, 0.397, -0.9729), (-0.3071, 0.4669, -0.9729), (-0.21, 0.5188, -0.9729), (-0.1047, 0.5507, -0.9729)], [], [(0, 1, 3, 2), (2, 3, 5, 4), (4, 5, 7, 6), (6, 7, 9, 8), (8, 9, 11, 10), (10, 11, 13, 12), (12, 13, 15, 14), (14, 15, 17, 16), (16, 17, 19, 18), (18, 19, 21, 20), (20, 21, 23, 22), (22, 23, 25, 24), (24, 25, 27, 26), (26, 27, 29, 28), (28, 29, 31, 30), (30, 31, 33, 32), (32, 33, 35, 34), (34, 35, 37, 36), (36, 37, 39, 38), (38, 39, 41, 40), (40, 41, 43, 42), (42, 43, 45, 44), (44, 45, 47, 46), (46, 47, 49, 48), (48, 49, 51, 50), (50, 51, 53, 52), (52, 53, 55, 54), (54, 55, 57, 56), (56, 57, 59, 58), (58, 59, 61, 60), (3, 1, 63, 61, 59, 57, 55, 53, 51, 49, 47, 45, 43, 41, 39, 37, 35, 33, 31, 29, 27, 25, 23, 21, 19, 17, 15, 13, 11, 9, 7, 5), (62, 63, 1, 0), (60, 61, 63, 62), (36, 38, 83, 82), (12, 14, 71, 70), (50, 52, 90, 89), (26, 28, 78, 77), (2, 4, 66, 65), (40, 42, 85, 84), (16, 18, 73, 72), (54, 56, 92, 91), (30, 32, 80, 79), (6, 8, 68, 67), (44, 46, 87, 86), (0, 2, 65, 64), (20, 22, 75, 74), (58, 60, 94, 93), (34, 36, 82, 81), (10, 12, 70, 69), (48, 50, 89, 88), (24, 26, 77, 76), (62, 0, 64, 95), (38, 40, 84, 83), (14, 16, 72, 71), (52, 54, 91, 90), (28, 30, 79, 78), (4, 6, 67, 66), (42, 44, 86, 85), (18, 20, 74, 73), (56, 58, 93, 92), (32, 34, 81, 80), (8, 10, 69, 68), (46, 48, 88, 87), (22, 24, 76, 75), (60, 62, 95, 94)])
_uv = me_cylinder_003.uv_layers.new(name='UVMap')
_uv.uv.foreach_set('vector', [0.103, 0.2694, 0.09427, 0.2694, 0.09443, 0.263, 0.1032, 0.2631, 0.1032, 0.2631, 0.09443, 0.263, 0.09458, 0.2567, 0.1033, 0.2567, 0.1033, 0.2567, 0.09458, 0.2567, 0.09474, 0.2503, 0.1035, 0.2504, 0.1035, 0.2504, 0.09474, 0.2503, 0.0949, 0.244, 0.1037, 0.2441, 0.1037, 0.2441, 0.0949, 0.244, 0.09506, 0.2376, 0.1038, 0.2378, 0.1038, 0.2378, 0.09506, 0.2376, 0.09522, 0.2312, 0.104, 0.2316, 0.104, 0.2316, 0.09522, 0.2312, 0.09539, 0.2248, 0.1041, 0.2253, 0.1041, 0.2253, 0.09539, 0.2248, 0.09556, 0.2184, 0.1043, 0.219, 0.1043, 0.219, 0.09556, 0.2184, 0.09573, 0.212, 0.1045, 0.2127, 0.1045, 0.2127, 0.09573, 0.212, 0.0959, 0.2056, 0.1046, 0.2064, 0.1046, 0.2064, 0.0959, 0.2056, 0.09608, 0.1992, 0.1048, 0.2001, 0.1048, 0.2001, 0.09608, 0.1992, 0.09626, 0.1928, 0.105, 0.1939, 0.105, 0.1939, 0.09626, 0.1928, 0.09644, 0.1865, 0.1052, 0.1876, 0.1052, 0.1876, 0.09644, 0.1865, 0.09662, 0.1801, 0.1053, 0.1812, 0.1053, 0.1812, 0.09662, 0.1801, 0.0968, 0.1738, 0.1055, 0.1749, 0.1055, 0.1749, 0.0968, 0.1738, 0.09698, 0.1674, 0.1057, 0.1686, 0.1057, 0.1686, 0.09698, 0.1674, 0.09716, 0.1611, 0.1059, 0.1623, 0.1059, 0.1623, 0.09716, 0.1611, 0.09734, 0.1548, 0.1061, 0.1559, 0.1061, 0.1559, 0.09734, 0.1548, 0.09752, 0.1485, 0.1063, 0.1495, 0.1063, 0.1495, 0.09752, 0.1485, 0.0977, 0.1422, 0.1064, 0.1432, 0.1064, 0.1432, 0.0977, 0.1422, 0.09788, 0.1359, 0.1066, 0.1368, 0.1066, 0.1368, 0.09788, 0.1359, 0.09805, 0.1296, 0.1068, 0.1304, 0.1068, 0.1304, 0.09805, 0.1296, 0.09822, 0.1233, 0.107, 0.124, 0.107, 0.124, 0.09822, 0.1233, 0.09839, 0.117, 0.1071, 0.1176, 0.1018, 0.3204, 0.09301, 0.3198, 0.09317, 0.3135, 0.1019, 0.314, 0.1019, 0.314, 0.09317, 0.3135, 0.09334, 0.3072, 0.1021, 0.3076, 0.1021, 0.3076, 0.09334, 0.3072, 0.0935, 0.3009, 0.1022, 0.3012, 0.1022, 0.3012, 0.0935, 0.3009, 0.09365, 0.2946, 0.1024, 0.2948, 0.1024, 0.2948, 0.09365, 0.2946, 0.09381, 0.2883, 0.1026, 0.2884, 0.1026, 0.2884, 0.09381, 0.2883, 0.09397, 0.282, 0.1027, 0.2821, 0.09981, 0.06029, 0.09966, 0.06663, 0.0995, 0.07296, 0.09935, 0.07928, 0.09919, 0.08559, 0.09904, 0.09189, 0.09888, 0.09818, 0.09872, 0.1045, 0.09856, 0.1108, 0.09839, 0.117, 0.09822, 0.1233, 0.09805, 0.1296, 0.09788, 0.1359, 0.0977, 0.1422, 0.09752, 0.1485, 0.09734, 0.1548, 0.09716, 0.1611, 0.09698, 0.1674, 0.0968, 0.1738, 0.09662, 0.1801, 0.09644, 0.1865, 0.09626, 0.1928, 0.09608, 0.1992, 0.0959, 0.2056, 0.09573, 0.212, 0.09556, 0.2184, 0.1008, 0.02204, 0.1006, 0.02843, 0.1004, 0.03482, 0.1003, 0.0412, 0.1001, 0.04757, 0.09997, 0.05394, 0.1029, 0.2757, 0.09412, 0.2757, 0.09427, 0.2694, 0.103, 0.2694, 0.1027, 0.2821, 0.09397, 0.282, 0.09412, 0.2757, 0.1029, 0.2757, 0.1061, 0.1559, 0.1063, 0.1495, 0.1102, 0.1502, 0.11, 0.1566, 0.104, 0.2316, 0.1041, 0.2253, 0.1081, 0.2254, 0.108, 0.2316, 0.1019, 0.314, 0.1021, 0.3076, 0.106, 0.3077, 0.1058, 0.3142, 0.1052, 0.1876, 0.1053, 0.1812, 0.1093, 0.182, 0.1091, 0.1882, 0.1032, 0.2631, 0.1033, 0.2567, 0.1073, 0.2566, 0.1072, 0.2629, 0.1064, 0.1432, 0.1066, 0.1368, 0.1105, 0.1373, 0.1104, 0.1438, 0.1043, 0.219, 0.1045, 0.2127, 0.1085, 0.2131, 0.1083, 0.2193, 0.1022, 0.3012, 0.1024, 0.2948, 0.1064, 0.2947, 0.1062, 0.3012, 0.1055, 0.1749, 0.1057, 0.1686, 0.1097, 0.1694, 0.1095, 0.1757, 0.1035, 0.2504, 0.1037, 0.2441, 0.1076, 0.2441, 0.1075, 0.2503, 0.1068, 0.1304, 0.107, 0.124, 0.1109, 0.1244, 0.1107, 0.1309, 0.103, 0.2694, 0.1032, 0.2631, 0.1072, 0.2629, 0.107, 0.2692, 0.1046, 0.2064, 0.1048, 0.2001, 0.1088, 0.2007, 0.1086, 0.2069, 0.1026, 0.2884, 0.1027, 0.2821, 0.1067, 0.2819, 0.1065, 0.2883, 0.1059, 0.1623, 0.1061, 0.1559, 0.11, 0.1566, 0.1098, 0.163, 0.1038, 0.2378, 0.104, 0.2316, 0.108, 0.2316, 0.1078, 0.2378, 0.1018, 0.3204, 0.1019, 0.314, 0.1058, 0.3142, 0.1057, 0.3206, 0.105, 0.1939, 0.1052, 0.1876, 0.1091, 0.1882, 0.109, 0.1945, 0.1029, 0.2757, 0.103, 0.2694, 0.107, 0.2692, 0.1068, 0.2755, 0.1063, 0.1495, 0.1064, 0.1432, 0.1104, 0.1438, 0.1102, 0.1502, 0.1041, 0.2253, 0.1043, 0.219, 0.1083, 0.2193, 0.1081, 0.2254, 0.1021, 0.3076, 0.1022, 0.3012, 0.1062, 0.3012, 0.106, 0.3077, 0.1053, 0.1812, 0.1055, 0.1749, 0.1095, 0.1757, 0.1093, 0.182, 0.1033, 0.2567, 0.1035, 0.2504, 0.1075, 0.2503, 0.1073, 0.2566, 0.1066, 0.1368, 0.1068, 0.1304, 0.1107, 0.1309, 0.1105, 0.1373, 0.1045, 0.2127, 0.1046, 0.2064, 0.1086, 0.2069, 0.1085, 0.2131, 0.1024, 0.2948, 0.1026, 0.2884, 0.1065, 0.2883, 0.1064, 0.2947, 0.1057, 0.1686, 0.1059, 0.1623, 0.1098, 0.163, 0.1097, 0.1694, 0.1037, 0.2441, 0.1038, 0.2378, 0.1078, 0.2378, 0.1076, 0.2441, 0.107, 0.124, 0.1071, 0.1176, 0.1111, 0.1179, 0.1109, 0.1244, 0.1048, 0.2001, 0.105, 0.1939, 0.109, 0.1945, 0.1088, 0.2007, 0.1027, 0.2821, 0.1029, 0.2757, 0.1068, 0.2755, 0.1067, 0.2819])
me_cylinder_003.materials.append(mat_material_003)
me_cylinder_003.use_remesh_preserve_volume = False
me_cylinder_003.use_remesh_preserve_attributes = False
me_cylinder_003.use_mirror_vertex_groups = False
me_cylinder_003.update()
me_cube_005 = bpy.data.meshes.new('Cube.005')
me_cube_005.from_pydata([(-1.0, -2.739, -0.0739), (-1.0, 1.0, -0.0739), (1.0, 1.0, -0.0739), (1.0, -2.739, -0.0739), (-1.0, -2.739, 0.1652), (-1.0, 1.0, 0.1652), (1.0, 1.0, 0.1652), (1.0, -2.739, 0.1652), (-0.7379, -3.058, -0.04256), (0.7379, -3.058, -0.04256), (-0.7379, -3.058, 0.1339), (0.7379, -3.058, 0.1339), (-0.3983, -3.321, -0.001961), (0.3983, -3.321, -0.001961), (-0.3983, -3.321, 0.09327), (0.3983, -3.321, 0.09327), (-0.7391, 1.376, -0.04271), (0.7391, 1.376, -0.04271), (-0.7391, 1.376, 0.134), (0.7391, 1.376, 0.134), (-0.425, 1.601, -0.005154), (0.425, 1.601, -0.005154), (-0.425, 1.601, 0.09646), (0.425, 1.601, 0.09646)], [], [(4, 5, 1, 0), (18, 16, 1, 5), (6, 7, 3, 2), (7, 4, 10, 11), (0, 1, 2, 3), (7, 6, 5, 4), (11, 10, 14, 15), (8, 10, 4, 0), (0, 3, 9, 8), (11, 9, 3, 7), (15, 14, 12, 13), (8, 9, 13, 12), (12, 14, 10, 8), (15, 13, 9, 11), (19, 17, 21, 23), (6, 2, 17, 19), (2, 1, 16, 17), (5, 6, 19, 18), (22, 23, 21, 20), (17, 16, 20, 21), (22, 20, 16, 18), (18, 19, 23, 22)])
_uv = me_cube_005.uv_layers.new(name='UVMap')
_uv.uv.foreach_set('vector', [0.7191, 0.4974, 0.2745, 0.5008, 0.2745, 0.5008, 0.7191, 0.4974, 0.2305, 0.5116, 0.2305, 0.5116, 0.2745, 0.5008, 0.2745, 0.5008, 0.2799, 0.5813, 0.7245, 0.5779, 0.7245, 0.5779, 0.2799, 0.5813, 0.7245, 0.5779, 0.7191, 0.4974, 0.7578, 0.5076, 0.7618, 0.5671, 0.7191, 0.4974, 0.2745, 0.5008, 0.2799, 0.5813, 0.7245, 0.5779, 0.7245, 0.5779, 0.2799, 0.5813, 0.2745, 0.5008, 0.7191, 0.4974, 0.7618, 0.5671, 0.7578, 0.5076, 0.79, 0.5211, 0.7921, 0.5531, 0.7578, 0.5076, 0.7578, 0.5076, 0.7191, 0.4974, 0.7191, 0.4974, 0.7191, 0.4974, 0.7245, 0.5779, 0.7618, 0.5671, 0.7578, 0.5076, 0.7618, 0.5671, 0.7618, 0.5671, 0.7245, 0.5779, 0.7245, 0.5779, 0.7921, 0.5531, 0.79, 0.5211, 0.79, 0.5211, 0.7921, 0.5531, 0.7578, 0.5076, 0.7618, 0.5671, 0.7921, 0.5531, 0.79, 0.5211, 0.79, 0.5211, 0.79, 0.5211, 0.7578, 0.5076, 0.7578, 0.5076, 0.7921, 0.5531, 0.7921, 0.5531, 0.7618, 0.5671, 0.7618, 0.5671, 0.2345, 0.5711, 0.2345, 0.5711, 0.2069, 0.5587, 0.2069, 0.5587, 0.2799, 0.5813, 0.2799, 0.5813, 0.2345, 0.5711, 0.2345, 0.5711, 0.2799, 0.5813, 0.2745, 0.5008, 0.2305, 0.5116, 0.2345, 0.5711, 0.2745, 0.5008, 0.2799, 0.5813, 0.2345, 0.5711, 0.2305, 0.5116, 0.2046, 0.5245, 0.2069, 0.5587, 0.2069, 0.5587, 0.2046, 0.5245, 0.2345, 0.5711, 0.2305, 0.5116, 0.2046, 0.5245, 0.2069, 0.5587, 0.2046, 0.5245, 0.2046, 0.5245, 0.2305, 0.5116, 0.2305, 0.5116, 0.2305, 0.5116, 0.2345, 0.5711, 0.2069, 0.5587, 0.2046, 0.5245])
me_cube_005.materials.append(mat_material_001)
me_cube_005.use_remesh_preserve_volume = False
me_cube_005.use_remesh_preserve_attributes = False
me_cube_005.use_mirror_vertex_groups = False
me_cube_005.update()
me_cube_004 = bpy.data.meshes.new('Cube.004')
me_cube_004.from_pydata([(-1.0, -1.0, -1.0), (-1.0, 1.0, -1.0), (1.0, 1.0, -1.0), (1.0, -1.0, -1.0), (-1.0, -1.0, -0.1542), (-1.0, 1.0, -0.1542), (1.0, 1.0, -0.1542), (1.0, -1.0, -0.1542), (-1.0, -1.0, -1.151), (-1.0, 1.0, -1.151), (1.0, 1.0, -1.151), (1.0, -1.0, -1.151), (-1.633, -5.239, -1.083), (1.633, -5.239, -1.083), (-1.633, -5.239, -1.151), (1.633, -5.239, -1.151), (-1.125, -1.125, -0.1141), (-1.125, 1.125, -0.1141), (1.125, 1.125, -0.1141), (1.125, -1.125, -0.1141), (-1.125, -1.125, -0.01371), (-1.125, 1.125, -0.01371), (1.125, 1.125, -0.01371), (1.125, -1.125, -0.01371), (-0.9027, -0.9027, 0.02644), (-0.9027, 0.9027, 0.02644), (0.9027, 0.9027, 0.02644), (0.9027, -0.9027, 0.02644), (-1.247, -1.229, 0.7544), (-1.247, 1.231, 0.7544), (1.213, 1.231, 0.7544), (1.213, -1.229, 0.7544), (4.957, -1.0, -1.0), (4.957, 1.0, -1.0), (6.957, 1.0, -1.0), (6.957, -1.0, -1.0), (4.957, -1.0, -0.1542), (4.957, 1.0, -0.1542), (6.957, 1.0, -0.1542), (6.957, -1.0, -0.1542), (4.957, -1.0, -1.151), (4.957, 1.0, -1.151), (6.957, 1.0, -1.151), (6.957, -1.0, -1.151), (4.324, -5.239, -1.083), (7.59, -5.239, -1.083), (4.324, -5.239, -1.151), (7.59, -5.239, -1.151), (4.832, -1.125, -0.1141), (4.832, 1.125, -0.1141), (7.082, 1.125, -0.1141), (7.082, -1.125, -0.1141), (4.832, -1.125, -0.01371), (4.832, 1.125, -0.01371), (7.082, 1.125, -0.01371), (7.082, -1.125, -0.01371), (5.054, -0.9027, 0.02644), (5.054, 0.9027, 0.02644), (6.859, 0.9027, 0.02644), (6.859, -0.9027, 0.02644), (4.71, -1.229, 0.7544), (4.71, 1.231, 0.7544), (7.17, 1.231, 0.7544), (7.17, -1.229, 0.7544), (-1.489, -1.301, 0.9332), (-1.489, 1.3, 0.9332), (1.112, 1.3, 0.9332), (1.112, -1.301, 0.9332), (4.808, -1.301, 0.9332), (4.808, 1.3, 0.9332), (7.409, 1.3, 0.9332), (7.409, -1.301, 0.9332), (-2.298, -1.301, 2.025), (-2.298, 1.3, 2.025), (0.7495, 1.3, 2.025), (0.7495, -1.301, 2.025), (5.081, -1.301, 2.025), (5.081, 1.3, 2.025), (8.128, 0.6569, 2.025), (8.128, -0.6583, 2.025), (-2.298, -1.301, 2.209), (-2.298, 1.3, 2.209), (0.7495, 1.3, 2.209), (0.7495, -1.301, 2.209), (5.081, -1.301, 2.209), (5.081, 1.3, 2.209), (8.128, 0.6569, 2.209), (8.128, -0.6583, 2.209), (-1.363, -1.074, 2.355), (-1.363, 1.082, 2.355), (1.163, 1.082, 2.355), (1.163, -1.074, 2.355), (4.755, -1.074, 2.355), (4.755, 1.082, 2.355), (7.281, 1.082, 2.355), (7.281, -1.074, 2.355), (15.6, 0.5914, 2.034), (15.6, -0.5928, 2.034), (15.6, 0.5914, 2.2), (15.6, -0.5928, 2.2), (16.06, 0.591, 2.036), (16.06, -0.5924, 2.036), (16.06, 0.591, 2.201), (16.06, -0.5924, 2.201), (16.85, 0.591, 2.036), (16.85, -0.5924, 2.036), (16.85, 0.591, 2.201), (16.85, -0.5924, 2.201), (17.33, 0.5639, 2.038), (17.33, -0.5653, 2.038), (17.33, 0.5639, 2.196), (17.33, -0.5653, 2.196), (25.63, 0.4734, 2.051), (25.63, -0.4748, 2.051), (25.63, 0.4734, 2.183), (25.63, -0.4748, 2.183), (29.09, -0.2321, 2.179), (29.09, 0.2307, 2.179), (29.09, -0.2321, 2.055), (29.09, 0.2307, 2.055), (28.32, 0.3512, 2.023), (28.32, -0.3526, 2.023), (28.32, 0.3512, 2.211), (28.32, -0.3526, 2.211), (25.87, -0.3526, 2.211), (25.87, 0.3512, 2.211), (25.87, -0.3526, 2.023), (25.87, 0.3512, 2.023), (-11.55, 0.5914, 2.207), (-11.55, -0.5928, 2.207), (-11.55, 0.5914, 2.042), (-11.55, -0.5928, 2.042), (-12.0, 0.591, 2.205), (-12.0, -0.5924, 2.205), (-12.0, 0.591, 2.04), (-12.0, -0.5924, 2.04), (-12.79, 0.591, 2.205), (-12.79, -0.5924, 2.205), (-12.79, 0.591, 2.04), (-12.79, -0.5924, 2.04), (-13.27, 0.5639, 2.203), (-13.27, -0.5653, 2.203), (-13.27, 0.5639, 2.046), (-13.27, -0.5653, 2.046), (-21.57, 0.4734, 2.191), (-21.57, -0.4748, 2.191), (-21.57, 0.4734, 2.058), (-21.57, -0.4748, 2.058), (-25.04, -0.2321, 2.063), (-25.04, 0.2307, 2.063), (-25.04, -0.2321, 2.186), (-25.04, 0.2307, 2.186), (-24.27, 0.3512, 2.219), (-24.27, -0.3526, 2.219), (-24.27, 0.3512, 2.031), (-24.27, -0.3526, 2.031), (-21.82, -0.3526, 2.031), (-21.82, 0.3512, 2.031), (-21.82, -0.3526, 2.219), (-21.82, 0.3512, 2.219), (1.163, 1.082, 2.403), (1.163, -1.074, 2.403), (4.755, -1.074, 2.403), (4.755, 1.082, 2.403), (0.7354, 1.339, 2.437), (0.7354, -1.331, 2.437), (5.183, -1.331, 2.437), (5.183, 1.339, 2.437), (0.7354, 1.339, 2.896), (0.7354, -1.331, 2.896), (5.183, -1.331, 2.896), (5.183, 1.339, 2.896), (1.636, 0.7981, 2.925), (1.636, -0.7908, 2.925), (4.282, -0.7908, 2.925), (4.282, 0.7981, 2.925)], [], [(4, 5, 1, 0), (5, 6, 2, 1), (6, 7, 3, 2), (7, 4, 0, 3), (12, 13, 3, 0), (19, 16, 4, 7), (8, 9, 10, 11), (11, 10, 2, 3), (9, 8, 0, 1), (10, 9, 1, 2), (14, 15, 13, 12), (8, 11, 15, 14), (11, 3, 13, 15), (0, 8, 14, 12), (23, 20, 16, 19), (18, 19, 7, 6), (16, 17, 5, 4), (17, 18, 6, 5), (26, 27, 23, 22), (20, 21, 17, 16), (21, 22, 18, 17), (22, 23, 19, 18), (30, 31, 27, 26), (27, 24, 20, 23), (24, 25, 21, 20), (25, 26, 22, 21), (69, 70, 62, 61), (31, 28, 24, 27), (28, 29, 25, 24), (29, 30, 26, 25), (36, 37, 33, 32), (37, 38, 34, 33), (38, 39, 35, 34), (39, 36, 32, 35), (44, 45, 35, 32), (51, 48, 36, 39), (40, 41, 42, 43), (43, 42, 34, 35), (41, 40, 32, 33), (42, 41, 33, 34), (46, 47, 45, 44), (40, 43, 47, 46), (43, 35, 45, 47), (32, 40, 46, 44), (55, 52, 48, 51), (50, 51, 39, 38), (48, 49, 37, 36), (49, 50, 38, 37), (58, 59, 55, 54), (52, 53, 49, 48), (53, 54, 50, 49), (54, 55, 51, 50), (62, 63, 59, 58), (59, 56, 52, 55), (56, 57, 53, 52), (57, 58, 54, 53), (64, 65, 29, 28), (63, 60, 56, 59), (60, 61, 57, 56), (61, 62, 58, 57), (66, 69, 61, 30), (79, 76, 68, 71), (73, 74, 66, 65), (74, 77, 69, 66), (67, 64, 28, 31), (71, 68, 60, 63), (31, 60, 68, 67), (65, 66, 30, 29), (70, 71, 63, 62), (83, 80, 72, 75), (80, 72, 73, 81), (87, 84, 76, 79), (72, 73, 65, 64), (75, 72, 64, 67), (78, 79, 71, 70), (67, 68, 76, 75), (77, 78, 70, 69), (95, 92, 84, 87), (89, 90, 82, 81), (90, 93, 85, 82), (97, 99, 87, 79), (75, 76, 84, 83), (85, 86, 78, 77), (82, 85, 77, 74), (81, 82, 74, 73), (91, 90, 89, 88), (95, 94, 93, 92), (91, 92, 162, 161), (88, 89, 81, 80), (91, 88, 80, 83), (94, 95, 87, 86), (83, 84, 92, 91), (93, 94, 86, 85), (100, 101, 97, 96), (96, 97, 79, 78), (78, 86, 98, 96), (86, 87, 99, 98), (105, 107, 103, 101), (98, 99, 103, 102), (96, 98, 102, 100), (101, 103, 99, 97), (104, 106, 110, 108), (104, 105, 101, 100), (102, 103, 107, 106), (100, 102, 106, 104), (110, 111, 115, 114), (109, 111, 107, 105), (108, 109, 105, 104), (106, 107, 111, 110), (108, 110, 114, 112), (113, 115, 111, 109), (112, 113, 109, 108), (118, 116, 123, 121), (120, 122, 117, 119), (122, 123, 116, 117), (119, 118, 121, 120), (121, 123, 124, 126), (120, 121, 126, 127), (125, 124, 123, 122), (127, 125, 122, 120), (127, 126, 113, 112), (126, 124, 115, 113), (112, 114, 125, 127), (114, 115, 124, 125), (132, 133, 129, 128), (137, 139, 135, 133), (130, 131, 135, 134), (128, 130, 134, 132), (133, 135, 131, 129), (136, 138, 142, 140), (136, 137, 133, 132), (134, 135, 139, 138), (132, 134, 138, 136), (142, 143, 147, 146), (141, 143, 139, 137), (140, 141, 137, 136), (138, 139, 143, 142), (140, 142, 146, 144), (145, 147, 143, 141), (144, 145, 141, 140), (150, 148, 155, 153), (152, 154, 149, 151), (154, 155, 148, 149), (151, 150, 153, 152), (153, 155, 156, 158), (152, 153, 158, 159), (157, 156, 155, 154), (159, 157, 154, 152), (159, 158, 145, 144), (158, 156, 147, 145), (144, 146, 157, 159), (146, 147, 156, 157), (72, 131, 130, 73), (80, 81, 128, 129), (72, 80, 129, 131), (73, 81, 128, 130), (162, 163, 167, 166), (90, 91, 161, 160), (92, 93, 163, 162), (160, 163, 93, 90), (164, 165, 169, 168), (164, 167, 163, 160), (161, 162, 166, 165), (160, 161, 165, 164), (169, 170, 174, 173), (166, 167, 171, 170), (168, 171, 167, 164), (165, 166, 170, 169), (174, 175, 172, 173), (168, 169, 173, 172), (170, 171, 175, 174), (172, 175, 171, 168)])
_uv = me_cube_004.uv_layers.new(name='UVMap')
_uv.uv.foreach_set('vector', [0.3003, 0.8249, 0.3009, 0.8267, 0.3009, 0.7924, 0.3003, 0.7893, 0.3009, 0.8267, 0.3126, 0.8267, 0.3126, 0.7924, 0.3009, 0.7924, 0.3126, 0.8267, 0.3125, 0.8249, 0.3125, 0.7893, 0.3126, 0.7924, 0.3398, 0.9323, 0.3131, 0.9323, 0.3131, 0.8543, 0.3398, 0.8543, 0.1803, 0.8083, 0.2766, 0.8083, 0.2579, 0.8797, 0.199, 0.8797, 0.3148, 0.8514, 0.3014, 0.8514, 0.3021, 0.8497, 0.3141, 0.8497, 0.3037, 0.8311, 0.3037, 0.8379, 0.3158, 0.8379, 0.3158, 0.8311, 0.3125, 0.7829, 0.3126, 0.7864, 0.3126, 0.7924, 0.3125, 0.7893, 0.3009, 0.7864, 0.3003, 0.7829, 0.3003, 0.7893, 0.3009, 0.7924, 0.3126, 0.7864, 0.3009, 0.7864, 0.3009, 0.7924, 0.3126, 0.7924, 0.2945, 0.7747, 0.3162, 0.7747, 0.3162, 0.7778, 0.2945, 0.7778, 0.3037, 0.8311, 0.3158, 0.8311, 0.3196, 0.8165, 0.2999, 0.8165, 0.3125, 0.7829, 0.3125, 0.7893, 0.3162, 0.7778, 0.3162, 0.7747, 0.3003, 0.7893, 0.3003, 0.7829, 0.2945, 0.7747, 0.2945, 0.7778, 0.3148, 0.8555, 0.3014, 0.8555, 0.3014, 0.8514, 0.3148, 0.8514, 0.3134, 0.8284, 0.3132, 0.8265, 0.3125, 0.8249, 0.3126, 0.8267, 0.2995, 0.8265, 0.3003, 0.8284, 0.3009, 0.8267, 0.3003, 0.8249, 0.3003, 0.8284, 0.3134, 0.8284, 0.3126, 0.8267, 0.3009, 0.8267, 0.3121, 0.8339, 0.3119, 0.8326, 0.3132, 0.8307, 0.3134, 0.8325, 0.2995, 0.8307, 0.3003, 0.8325, 0.3003, 0.8284, 0.2995, 0.8265, 0.3003, 0.8325, 0.3134, 0.8325, 0.3134, 0.8284, 0.3003, 0.8284, 0.3134, 0.8325, 0.3132, 0.8307, 0.3132, 0.8265, 0.3134, 0.8284, 0.3139, 0.8635, 0.3137, 0.8632, 0.3119, 0.8326, 0.3121, 0.8339, 0.3135, 0.8572, 0.3027, 0.8572, 0.3014, 0.8555, 0.3148, 0.8555, 0.3009, 0.8326, 0.3015, 0.8339, 0.3003, 0.8325, 0.2995, 0.8307, 0.3015, 0.8339, 0.3121, 0.8339, 0.3134, 0.8325, 0.3003, 0.8325, 0.3348, 0.8707, 0.3499, 0.8707, 0.3486, 0.8635, 0.3342, 0.8635, 0.3137, 0.8632, 0.2987, 0.8632, 0.3009, 0.8326, 0.3119, 0.8326, 0.2987, 0.8632, 0.2996, 0.8635, 0.3015, 0.8339, 0.3009, 0.8326, 0.2996, 0.8635, 0.3139, 0.8635, 0.3121, 0.8339, 0.3015, 0.8339, 0.3365, 0.8249, 0.3358, 0.8267, 0.3358, 0.7924, 0.3365, 0.7893, 0.3358, 0.8267, 0.3475, 0.8267, 0.3475, 0.7924, 0.3358, 0.7924, 0.3316, 0.7882, 0.3152, 0.7882, 0.3152, 0.7642, 0.3316, 0.7642, 0.4191, 0.9323, 0.3924, 0.9323, 0.3924, 0.8543, 0.4191, 0.8543, 0.3559, 0.8083, 0.4522, 0.8083, 0.4335, 0.8797, 0.3746, 0.8797, 0.3503, 0.8514, 0.3369, 0.8514, 0.3376, 0.8497, 0.3495, 0.8497, 0.3396, 0.8311, 0.3396, 0.8379, 0.3517, 0.8379, 0.3517, 0.8311, 0.3487, 0.7829, 0.3475, 0.7864, 0.3475, 0.7924, 0.3487, 0.7893, 0.3358, 0.7864, 0.3365, 0.7829, 0.3365, 0.7893, 0.3358, 0.7924, 0.3475, 0.7864, 0.3358, 0.7864, 0.3358, 0.7924, 0.3475, 0.7924, 0.3342, 0.7747, 0.3559, 0.7747, 0.3559, 0.7778, 0.3342, 0.7778, 0.3396, 0.8311, 0.3517, 0.8311, 0.3555, 0.8165, 0.3358, 0.8165, 0.3487, 0.7829, 0.3487, 0.7893, 0.3559, 0.7778, 0.3559, 0.7747, 0.3365, 0.7893, 0.3365, 0.7829, 0.3342, 0.7747, 0.3342, 0.7778, 0.3503, 0.8555, 0.3369, 0.8555, 0.3369, 0.8514, 0.3503, 0.8514, 0.3327, 0.7899, 0.3142, 0.7899, 0.3152, 0.7882, 0.3316, 0.7882, 0.3358, 0.8265, 0.335, 0.8284, 0.3358, 0.8267, 0.3365, 0.8249, 0.335, 0.8284, 0.3481, 0.8284, 0.3475, 0.8267, 0.3358, 0.8267, 0.3308, 0.793, 0.316, 0.793, 0.3142, 0.7927, 0.3327, 0.7927, 0.3358, 0.8307, 0.335, 0.8325, 0.335, 0.8284, 0.3358, 0.8265, 0.335, 0.8325, 0.3481, 0.8325, 0.3481, 0.8284, 0.335, 0.8284, 0.3327, 0.7927, 0.3142, 0.7927, 0.3142, 0.7899, 0.3327, 0.7899, 0.3335, 0.815, 0.3133, 0.815, 0.316, 0.793, 0.3308, 0.793, 0.3489, 0.8572, 0.3382, 0.8572, 0.3369, 0.8555, 0.3503, 0.8555, 0.3371, 0.8326, 0.3364, 0.8339, 0.335, 0.8325, 0.3358, 0.8307, 0.3364, 0.8339, 0.3469, 0.8339, 0.3481, 0.8325, 0.335, 0.8325, 0.2972, 0.8707, 0.2982, 0.8707, 0.2996, 0.8635, 0.2987, 0.8632, 0.3501, 0.8632, 0.3351, 0.8632, 0.3371, 0.8326, 0.348, 0.8326, 0.3351, 0.8632, 0.3342, 0.8635, 0.3364, 0.8339, 0.3371, 0.8326, 0.3342, 0.8635, 0.3486, 0.8635, 0.3469, 0.8339, 0.3364, 0.8339, 0.3133, 0.8707, 0.3348, 0.8707, 0.3342, 0.8635, 0.3139, 0.8635, 0.3556, 0.9164, 0.3374, 0.917, 0.3357, 0.8707, 0.3517, 0.8707, 0.2935, 0.9146, 0.3112, 0.9146, 0.3133, 0.8707, 0.2982, 0.8707, 0.3112, 0.9146, 0.3364, 0.9146, 0.3348, 0.8707, 0.3133, 0.8707, 0.3131, 0.8707, 0.2972, 0.8707, 0.2987, 0.8632, 0.3137, 0.8632, 0.3517, 0.8707, 0.3357, 0.8707, 0.3351, 0.8632, 0.3501, 0.8632, 0.3137, 0.8632, 0.3351, 0.8632, 0.3357, 0.8707, 0.3131, 0.8707, 0.2982, 0.8707, 0.3133, 0.8707, 0.3139, 0.8635, 0.2996, 0.8635, 0.3341, 0.821, 0.3127, 0.821, 0.3133, 0.815, 0.3335, 0.815, 0.3109, 0.9248, 0.2922, 0.9248, 0.2922, 0.917, 0.3109, 0.917, 0.2922, 0.9248, 0.2922, 0.917, 0.2935, 0.9146, 0.2935, 0.922, 0.3556, 0.9241, 0.3374, 0.9248, 0.3374, 0.917, 0.3556, 0.9164, 0.3341, 0.8433, 0.3085, 0.8433, 0.3085, 0.7873, 0.3341, 0.7873, 0.3109, 0.917, 0.2922, 0.917, 0.2972, 0.8707, 0.3131, 0.8707, 0.3288, 0.8551, 0.318, 0.8551, 0.3127, 0.821, 0.3341, 0.821, 0.3131, 0.8707, 0.3357, 0.8707, 0.3374, 0.917, 0.3109, 0.917, 0.3364, 0.9146, 0.3545, 0.9152, 0.3499, 0.8707, 0.3348, 0.8707, 0.3507, 0.9307, 0.3353, 0.9307, 0.3374, 0.9248, 0.3556, 0.9241, 0.2989, 0.9282, 0.3136, 0.9282, 0.3112, 0.922, 0.2935, 0.922, 0.3136, 0.9282, 0.3346, 0.9282, 0.3364, 0.922, 0.3112, 0.922, 0.4006, 0.9167, 0.4006, 0.9236, 0.3556, 0.9241, 0.3556, 0.9164, 0.3109, 0.917, 0.3374, 0.917, 0.3374, 0.9248, 0.3109, 0.9248, 0.3364, 0.922, 0.3545, 0.9227, 0.3545, 0.9152, 0.3364, 0.9146, 0.3112, 0.922, 0.3364, 0.922, 0.3364, 0.9146, 0.3112, 0.9146, 0.2935, 0.922, 0.3112, 0.922, 0.3112, 0.9146, 0.2935, 0.9146, 0.3395, 0.9197, 0.3139, 0.9197, 0.3139, 0.9077, 0.3395, 0.9077, 0.3098, 0.8996, 0.3353, 0.8996, 0.3353, 0.9117, 0.3098, 0.9117, 0.3134, 0.9307, 0.3353, 0.9307, 0.3353, 0.9327, 0.3134, 0.9327, 0.3395, 0.9077, 0.3139, 0.9077, 0.3113, 0.8947, 0.3421, 0.8947, 0.3134, 0.9307, 0.2981, 0.9307, 0.2922, 0.9248, 0.3109, 0.9248, 0.3353, 0.8996, 0.3098, 0.8996, 0.3147, 0.887, 0.3303, 0.887, 0.3109, 0.9248, 0.3374, 0.9248, 0.3353, 0.9307, 0.3134, 0.9307, 0.3346, 0.9282, 0.3493, 0.9282, 0.3545, 0.9227, 0.3364, 0.922, 0.3283, 0.8876, 0.3185, 0.8876, 0.3185, 0.8857, 0.3283, 0.8857, 0.3283, 0.8857, 0.3185, 0.8857, 0.318, 0.8551, 0.3288, 0.8551, 0.3545, 0.9152, 0.3545, 0.9227, 0.3986, 0.9224, 0.3986, 0.9156, 0.3303, 0.887, 0.3147, 0.887, 0.3155, 0.8507, 0.3295, 0.8507, 0.4081, 0.9168, 0.4081, 0.9237, 0.4034, 0.9237, 0.4034, 0.9168, 0.3295, 0.8507, 0.3155, 0.8507, 0.3155, 0.8487, 0.3295, 0.8487, 0.3986, 0.9156, 0.3986, 0.9224, 0.4013, 0.9224, 0.4013, 0.9157, 0.4034, 0.9168, 0.4034, 0.9237, 0.4006, 0.9236, 0.4006, 0.9167, 0.406, 0.9157, 0.406, 0.9224, 0.4089, 0.9222, 0.4089, 0.9158, 0.3283, 0.8909, 0.3185, 0.8909, 0.3185, 0.8876, 0.3283, 0.8876, 0.3295, 0.8487, 0.3155, 0.8487, 0.3155, 0.8449, 0.3295, 0.8449, 0.4013, 0.9157, 0.4013, 0.9224, 0.406, 0.9224, 0.406, 0.9157, 0.3292, 0.8423, 0.3158, 0.8423, 0.3169, 0.8018, 0.3281, 0.8018, 0.411, 0.9169, 0.411, 0.9234, 0.4081, 0.9237, 0.4081, 0.9168, 0.3281, 0.8929, 0.3188, 0.8929, 0.3185, 0.8909, 0.3283, 0.8909, 0.3295, 0.8449, 0.3155, 0.8449, 0.3158, 0.8423, 0.3292, 0.8423, 0.4089, 0.9158, 0.4089, 0.9222, 0.458, 0.9218, 0.458, 0.9164, 0.4607, 0.9173, 0.4607, 0.9228, 0.411, 0.9234, 0.411, 0.9169, 0.3273, 0.927, 0.3195, 0.927, 0.3188, 0.8929, 0.3281, 0.8929, 0.4808, 0.9172, 0.4808, 0.9224, 0.4766, 0.9238, 0.4766, 0.916, 0.4743, 0.9154, 0.4743, 0.9231, 0.4793, 0.9219, 0.4793, 0.9168, 0.3267, 0.7905, 0.3184, 0.7905, 0.3198, 0.785, 0.3253, 0.785, 0.3253, 0.9412, 0.3215, 0.9412, 0.3205, 0.9372, 0.3263, 0.9372, 0.4766, 0.916, 0.4766, 0.9238, 0.4619, 0.9238, 0.4619, 0.916, 0.3263, 0.9372, 0.3205, 0.9372, 0.3205, 0.9272, 0.3263, 0.9272, 0.3267, 0.8023, 0.3184, 0.8023, 0.3184, 0.7905, 0.3267, 0.7905, 0.4598, 0.9154, 0.4598, 0.9231, 0.4743, 0.9231, 0.4743, 0.9154, 0.3263, 0.9272, 0.3205, 0.9272, 0.3195, 0.927, 0.3273, 0.927, 0.4619, 0.916, 0.4619, 0.9238, 0.4607, 0.9228, 0.4607, 0.9173, 0.458, 0.9164, 0.458, 0.9218, 0.4598, 0.9231, 0.4598, 0.9154, 0.3281, 0.8018, 0.3169, 0.8018, 0.3184, 0.8023, 0.3267, 0.8023, 0.3197, 0.8481, 0.3338, 0.8481, 0.3338, 0.8503, 0.3197, 0.8503, 0.2293, 0.9239, 0.2293, 0.917, 0.2341, 0.917, 0.2341, 0.9239, 0.3155, 0.8809, 0.3271, 0.8809, 0.3271, 0.8827, 0.3155, 0.8827, 0.2387, 0.9227, 0.2387, 0.9159, 0.236, 0.9159, 0.236, 0.9226, 0.2341, 0.9239, 0.2341, 0.917, 0.2368, 0.917, 0.2368, 0.9239, 0.2313, 0.9226, 0.2313, 0.9159, 0.2285, 0.9161, 0.2285, 0.9226, 0.3197, 0.8443, 0.3338, 0.8443, 0.3338, 0.8481, 0.3197, 0.8481, 0.3155, 0.8827, 0.3271, 0.8827, 0.3271, 0.8858, 0.3155, 0.8858, 0.236, 0.9226, 0.236, 0.9159, 0.2313, 0.9159, 0.2313, 0.9226, 0.3157, 0.888, 0.3269, 0.888, 0.326, 0.9217, 0.3166, 0.9217, 0.2264, 0.9238, 0.2264, 0.9172, 0.2293, 0.917, 0.2293, 0.9239, 0.3201, 0.8419, 0.3334, 0.8419, 0.3338, 0.8443, 0.3197, 0.8443, 0.3155, 0.8858, 0.3271, 0.8858, 0.3269, 0.888, 0.3157, 0.888, 0.2285, 0.9226, 0.2285, 0.9161, 0.1793, 0.9167, 0.1793, 0.9221, 0.1767, 0.9231, 0.1767, 0.9176, 0.2264, 0.9172, 0.2264, 0.9238, 0.3211, 0.8014, 0.3324, 0.8014, 0.3334, 0.8419, 0.3201, 0.8419, 0.1566, 0.9227, 0.1566, 0.9176, 0.1608, 0.9163, 0.1608, 0.9242, 0.163, 0.9234, 0.163, 0.9157, 0.1581, 0.9171, 0.1581, 0.9222, 0.3178, 0.9311, 0.3248, 0.9311, 0.3236, 0.9357, 0.319, 0.9357, 0.324, 0.7846, 0.3295, 0.7846, 0.3309, 0.7902, 0.3226, 0.7902, 0.1608, 0.9242, 0.1608, 0.9163, 0.1755, 0.9163, 0.1755, 0.9242, 0.3226, 0.7902, 0.3309, 0.7902, 0.3309, 0.8019, 0.3226, 0.8019, 0.3178, 0.9213, 0.3248, 0.9213, 0.3248, 0.9311, 0.3178, 0.9311, 0.1775, 0.9234, 0.1775, 0.9157, 0.163, 0.9157, 0.163, 0.9234, 0.3226, 0.8019, 0.3309, 0.8019, 0.3324, 0.8014, 0.3211, 0.8014, 0.1755, 0.9242, 0.1755, 0.9163, 0.1767, 0.9176, 0.1767, 0.9231, 0.1793, 0.9221, 0.1793, 0.9167, 0.1775, 0.9157, 0.1775, 0.9234, 0.3166, 0.9217, 0.326, 0.9217, 0.3248, 0.9213, 0.3178, 0.9213, 0.3341, 0.8433, 0.3271, 0.8809, 0.3155, 0.8809, 0.3085, 0.8433, 0.3421, 0.8947, 0.3113, 0.8947, 0.3197, 0.8503, 0.3338, 0.8503, 0.2922, 0.917, 0.2922, 0.9248, 0.2368, 0.9239, 0.2368, 0.917, 0.2935, 0.9146, 0.2935, 0.922, 0.2387, 0.9227, 0.2387, 0.9159, 0.3098, 0.9144, 0.3353, 0.9144, 0.3384, 0.9144, 0.3068, 0.9144, 0.3139, 0.9197, 0.3395, 0.9197, 0.3395, 0.9225, 0.3139, 0.9225, 0.3098, 0.9117, 0.3353, 0.9117, 0.3353, 0.9144, 0.3098, 0.9144, 0.3136, 0.9301, 0.3346, 0.9301, 0.3346, 0.9282, 0.3136, 0.9282, 0.3109, 0.9224, 0.3425, 0.9224, 0.3425, 0.949, 0.3109, 0.949, 0.3111, 0.9312, 0.337, 0.9312, 0.3346, 0.9301, 0.3136, 0.9301, 0.3134, 0.9327, 0.3353, 0.9327, 0.338, 0.9345, 0.3108, 0.9345, 0.3139, 0.9225, 0.3395, 0.9225, 0.3425, 0.9224, 0.3109, 0.9224, 0.3108, 0.954, 0.338, 0.954, 0.3324, 0.9543, 0.3163, 0.9543, 0.3068, 0.9144, 0.3384, 0.9144, 0.3384, 0.941, 0.3068, 0.941, 0.3111, 0.9496, 0.337, 0.9496, 0.337, 0.9312, 0.3111, 0.9312, 0.3108, 0.9345, 0.338, 0.9345, 0.338, 0.954, 0.3108, 0.954, 0.3334, 0.8897, 0.3334, 0.9004, 0.3021, 0.9004, 0.3021, 0.8897, 0.3109, 0.949, 0.3425, 0.949, 0.3361, 0.955, 0.3173, 0.955, 0.3068, 0.941, 0.3384, 0.941, 0.332, 0.947, 0.3132, 0.947, 0.3163, 0.9516, 0.3319, 0.9516, 0.337, 0.9496, 0.3111, 0.9496])
me_cube_004.materials.append(mat_material)
me_cube_004.use_remesh_preserve_volume = False
me_cube_004.use_remesh_preserve_attributes = False
me_cube_004.use_mirror_vertex_groups = False
me_cube_004.update()
arm_armature = bpy.data.armatures.new('Armature')  # bones are not reproduced

# ---- objects
ob_sphere_001 = bpy.data.objects.new('Sphere.001', me_sphere_001)
ob_sphere = bpy.data.objects.new('Sphere', me_sphere)
ob_cylinder_001 = bpy.data.objects.new('Cylinder.001', me_cylinder_002)
ob_cube_002 = bpy.data.objects.new('Cube.002', me_cube_003)
ob_cylinder = bpy.data.objects.new('Cylinder', me_cylinder_003)
ob_cube_001 = bpy.data.objects.new('Cube.001', me_cube_005)
ob_armature = bpy.data.objects.new('Armature', arm_armature)
ob_cube = bpy.data.objects.new('Cube', me_cube_004)

# ---- transforms, parenting, visibility, modifiers, constraints
ob_sphere_001.location = (-0.617, 2.968, 2.583)
ob_sphere_001.scale = (0.05588, 0.03926, 0.05588)
ob_sphere_001.lineart.crease_threshold = 0.0
ob_sphere.location = (-0.7292, 2.968, 2.583)
ob_sphere.scale = (0.05588, 0.03926, 0.05588)
ob_sphere.lineart.crease_threshold = 0.0
ob_cylinder_001.location = (-0.6368, 4.283, 0.1879)
ob_cylinder_001.rotation_euler = (-1.58, 1.571, 0.0)
ob_cylinder_001.scale = (0.1428, 0.1428, 0.01278)
ob_cylinder_001.lineart.crease_threshold = 0.0
ob_cube_002.location = (-0.6245, 3.837, 0.2137)
ob_cube_002.scale = (0.2485, 0.1994, 0.1994)
ob_cube_002.lineart.crease_threshold = 0.0
ob_cylinder.location = (-0.633, 4.108, 0.1775)
ob_cylinder.rotation_euler = (-0.0, -1.58, 1.571)
ob_cylinder.scale = (0.1938, 0.1938, 0.1938)
ob_cylinder.lineart.crease_threshold = 0.0
ob_cube_001.location = (-0.6376, 3.518, -0.04097)
ob_cube_001.scale = (0.3563, 0.3563, 0.3563)
ob_cube_001.lineart.crease_threshold = 0.0
ob_armature.location = (-0.671, 3.473, 1.661)
ob_armature.scale = (0.3223, 0.3223, 0.3223)
ob_armature.lineart.crease_threshold = 0.0
ob_cube.parent = ob_armature
ob_cube.matrix_parent_inverse = Matrix(((1.0, 0.0, 0.0, 0.671), (0.0, 1.0, 0.0, -0.6034), (0.0, 0.0, 1.0, -3.315), (0.0, 0.0, 0.0, 1.0)))
ob_cube.location = (-1.209, 0.0, 0.0)
ob_cube.scale = (0.1796, 0.1796, 2.177)
ob_cube.lineart.crease_threshold = 0.0
_vg = ob_cube.vertex_groups.new(name='Bone')
for _i, _w in zip([30, 31, 48, 49, 50, 51, 52, 53, 54, 55, 56, 57, 58, 59, 60, 61, 62, 63, 66, 67, 68, 69, 70, 71, 76, 77], [0.00894, 0.01768, 0.114, 0.112, 0.1609, 0.09977, 0.4653, 0.4652, 0.8006, 0.4404, 0.9075, 0.9181, 0.9696, 0.9269, 0.955, 0.954, 0.9933, 0.9923, 0.08557, 0.08873, 0.8797, 0.8817, 0.9665, 0.9638, 0.009545, 0.01242]): _vg.add([_i], _w, 'REPLACE')
_vg = ob_cube.vertex_groups.new(name='Bone.001')
for _i, _w in zip([32, 33, 34, 35, 36, 37, 38, 39, 40, 41, 42, 43, 48, 49, 50, 51, 52, 53, 54, 55, 56, 57, 58, 59], [0.08183, 0.8809, 0.8973, 0.06278, 0.9702, 0.9778, 0.9781, 0.9771, 0.03581, 0.4977, 0.4993, 0.02967, 0.8817, 0.8868, 0.8385, 0.897, 0.5334, 0.5343, 0.1992, 0.5588, 0.09186, 0.08135, 0.01058, 0.07289]): _vg.add([_i], _w, 'REPLACE')
_vg = ob_cube.vertex_groups.new(name='Bone.002')
for _i, _w in zip([32, 33, 34, 35, 40, 41, 42, 43, 44, 45, 46, 47], [0.918, 0.119, 0.1026, 0.9371, 0.9571, 0.5023, 0.5007, 0.9602, 0.9932, 0.9958, 0.9955, 0.9963]): _vg.add([_i], _w, 'REPLACE')
_vg = ob_cube.vertex_groups.new(name='Bone.003')
for _i, _w in zip([4, 6, 16, 17, 18, 19, 20, 21, 22, 23, 24, 25, 26, 27, 28, 29, 30, 31, 60, 61, 64, 65, 66, 67, 68, 69, 74, 75, 128, 129, 130, 131, 132, 133, 134, 135, 137, 138, 139, 142, 143], [0.003533, 0.0, 0.1274, 0.1211, 0.1593, 0.1692, 0.4909, 0.4814, 0.8188, 0.6284, 0.9084, 0.9133, 0.9766, 0.8014, 0.3902, 0.9877, 0.4808, 0.2335, 0.01735, 0.03556, 0.2124, 0.6351, 0.1682, 0.09515, 0.1039, 0.09037, 0.01261, 0.0121, 0.0, 0.0, 0.0, 0.0, 0.0, 0.0, 0.0, 0.0, 0.0, 0.0, 0.0, 0.0, 0.0]): _vg.add([_i], _w, 'REPLACE')
_vg = ob_cube.vertex_groups.new(name='Bone.004')
for _i, _w in zip([0, 1, 2, 3, 4, 5, 6, 7, 8, 9, 10, 11, 16, 17, 18, 19, 20, 21, 22, 23, 24, 25, 27], [0.08913, 0.8698, 0.9062, 0.05642, 0.9644, 0.9738, 0.9795, 0.97, 0.0454, 0.4968, 0.5, 0.02469, 0.8678, 0.8776, 0.8401, 0.8278, 0.5078, 0.5181, 0.181, 0.1925, 0.09125, 0.08653, 0.008013]): _vg.add([_i], _w, 'REPLACE')
_vg = ob_cube.vertex_groups.new(name='Bone.005')
for _i, _w in zip([0, 1, 2, 3, 8, 9, 10, 11, 12, 13, 14, 15], [0.9107, 0.13, 0.09367, 0.9435, 0.9523, 0.5032, 0.5, 0.9626, 0.992, 0.9965, 0.9946, 0.9969]): _vg.add([_i], _w, 'REPLACE')
_vg = ob_cube.vertex_groups.new(name='Bone.006')
for _i, _w in zip([72, 73, 74, 75, 76, 77, 78, 79, 80, 81, 82, 83, 84, 85, 86, 87, 88, 89, 90, 91, 92, 93, 94, 95, 96, 97, 98, 99, 100, 101, 102, 103, 104, 105, 106, 107, 108, 109, 110, 111, 160, 161, 162, 163, 164, 165, 166, 167], [0.0, 0.0, 0.06107, 0.06829, 0.04346, 0.08643, 0.007621, 0.007627, 0.0, 0.0, 0.03407, 0.0329, 0.02207, 0.04398, 0.1209, 0.02611, 0.0, 0.0, 0.0, 0.0007502, 0.00104, 0.008725, 0.04954, 0.005596, 0.01549, 0.01468, 0.2445, 0.05783, 0.01484, 0.01692, 0.0762, 0.09612, 0.0168, 0.04858, 0.07679, 0.09187, 0.007711, 0.006255, 0.01416, 0.02378, 0.0, 0.0, 0.00194, 0.01208, 0.0, 0.0, 0.001068, 0.007216]): _vg.add([_i], _w, 'REPLACE')
_vg = ob_cube.vertex_groups.new(name='Bone.007')
for _i, _w in zip([70, 97, 98, 99, 100, 101, 102, 103, 104, 105, 106, 107, 108, 109, 110, 111], [0.0, 0.0, 0.0, 0.0001194, 0.0677, 0.01073, 0.02837, 0.01424, 0.3158, 0.01939, 0.05646, 0.05361, 0.9332, 0.04571, 0.07803, 0.08948]): _vg.add([_i], _w, 'REPLACE')
_vg = ob_cube.vertex_groups.new(name='Bone.008')
for _i, _w in zip([112, 113, 114, 115, 116, 117, 118, 119, 120, 121, 122, 123, 124, 125, 126, 127], [0.9961, 0.994, 0.992, 0.9913, 0.9998, 0.9998, 0.9999, 0.9999, 0.9999, 0.9998, 0.9995, 0.9995, 0.9954, 0.9958, 0.9977, 0.9983]): _vg.add([_i], _w, 'REPLACE')
_vg = ob_cube.vertex_groups.new(name='Bone.009')
for _i, _w in zip([20, 23, 24, 27, 72, 73, 74, 75, 76, 77, 78, 79, 80, 81, 82, 83, 84, 85, 87, 88, 89, 90, 91, 92, 93, 128, 129, 130, 131, 132, 133, 134, 135, 136, 137, 138, 139, 140, 141, 142, 143, 144, 145, 147, 156, 158, 159, 160, 161, 164, 165], [0.0, 0.0, 0.0, 0.0, 0.009308, 0.02872, 0.08132, 0.001666, 0.03596, 0.07253, 0.0, 0.0, 0.03776, 0.02594, 0.02512, 0.01531, 0.03555, 0.03521, 0.0, 0.02889, 0.116, 0.05227, 0.02585, 0.0, 0.002879, 0.01519, 0.01501, 0.1236, 0.1221, 0.01402, 0.01366, 0.1128, 0.1063, 0.009608, 0.008944, 0.07644, 0.05585, 0.001251, 0.001619, 0.009026, 0.009095, 0.0, 0.0, 0.0, 0.0, 0.0, 0.0, 0.03962, 0.02721, 0.003629, 0.008116]): _vg.add([_i], _w, 'REPLACE')
_vg = ob_cube.vertex_groups.new(name='Bone.010')
for _i, _w in zip([65, 128, 129, 131, 132, 133, 134, 135, 136, 137, 138, 139, 140, 141, 142, 143], [0.0, 0.002519, 0.01074, 0.0, 0.04234, 0.03611, 0.09678, 0.06041, 0.09548, 0.1058, 0.3857, 0.1553, 0.2281, 0.225, 0.9211, 0.2297]): _vg.add([_i], _w, 'REPLACE')
_vg = ob_cube.vertex_groups.new(name='Bone.011')
for _i, _w in zip([144, 145, 146, 147, 148, 149, 150, 151, 152, 153, 154, 155, 156, 157, 158, 159], [0.9967, 0.9944, 0.9913, 0.9907, 0.9998, 0.9998, 0.9999, 0.9999, 0.9999, 0.9998, 0.9995, 0.9995, 0.9949, 0.9952, 0.998, 0.9986]): _vg.add([_i], _w, 'REPLACE')
_vg = ob_cube.vertex_groups.new(name='Bone.012')
for _i, _w in zip([74, 75, 76, 77, 80, 81, 82, 83, 84, 85, 86, 87, 88, 89, 90, 91, 92, 93, 94, 95, 160, 161, 162, 163, 164, 165, 166, 167, 168, 169, 170, 171, 172, 173, 174, 175], [0.1179, 0.1179, 0.1211, 0.123, 0.04902, 0.004857, 0.5482, 0.5642, 0.5627, 0.5647, 0.005254, 0.01565, 0.277, 0.2391, 0.856, 0.8333, 0.8389, 0.8305, 0.2952, 0.2672, 0.9259, 0.9134, 0.9114, 0.9117, 0.9646, 0.9562, 0.9527, 0.9543, 0.9968, 0.996, 0.9948, 0.9955, 0.9977, 0.9972, 0.9964, 0.9969]): _vg.add([_i], _w, 'REPLACE')
_m = ob_cube.modifiers.new('Armature', 'ARMATURE')
_m.object = ob_armature
_m.use_bone_envelopes = True

# ---- collection membership
col_collection_1.objects.link(ob_sphere_001)
col_collection_1.objects.link(ob_sphere)
col_collection_1.objects.link(ob_cylinder_001)
col_collection_1.objects.link(ob_cube_002)
col_collection_1.objects.link(ob_cylinder)
col_collection_1.objects.link(ob_cube_001)
col_collection_1.objects.link(ob_armature)
col_collection_1.objects.link(ob_cube)

# ---- scene / render settings (as saved in the file)
scene.frame_start = 1; scene.frame_end = 100; scene.frame_set(0)
scene.render.engine = 'BLENDER_EEVEE_NEXT'
scene.render.image_settings.color_mode = 'RGB'
scene.render.image_settings.compression = 90
scene.render.resolution_percentage = 50
scene.render.dither_intensity = 0.0
scene.render.bake_margin = 2
scene.render.bake_bias = 0.0
scene.cycles.use_denoising = False
scene.cycles.samples = 10
scene.cycles.sampling_pattern = 'TABULATED_SOBOL'
scene.cycles.light_sampling_threshold = 0.0
scene.cycles.use_adaptive_sampling = False
scene.cycles.use_light_tree = False
scene.cycles.blur_glossy = 0.0
scene.cycles.volume_bounces = 1
scene.cycles.pixel_filter_type = 'GAUSSIAN'
scene.cycles.sample_clamp_indirect = 0.0
scene.view_settings.view_transform = 'Standard'
bpy.context.view_layer.update()

# ---- added for rendering (the .blend has no active camera and no usable light): camera, sun
cam_auto = bpy.data.cameras.new('AutoCamera')
cam_auto.lens = 50.0
cam_auto.sensor_width = 36.0
cam_auto.clip_end = 1000.0
ob_auto_camera = bpy.data.objects.new('AutoCamera', cam_auto)
scene.collection.objects.link(ob_auto_camera)
ob_auto_camera.location = (3.14651, -1.00946, 4.21519)
ob_auto_camera.rotation_euler = (1.09748, -7.21219e-08, 0.694738)
scene.camera = ob_auto_camera
light_auto_sun = bpy.data.lights.new('AutoSun', 'SUN')
light_auto_sun.energy = 3.0
light_auto_sun.angle = 0.0523599
ob_auto_sun = bpy.data.objects.new('AutoSun', light_auto_sun)
scene.collection.objects.link(ob_auto_sun)
ob_auto_sun.rotation_euler = (0.872665, 0.174533, 0.523599)
bpy.context.view_layer.update()
